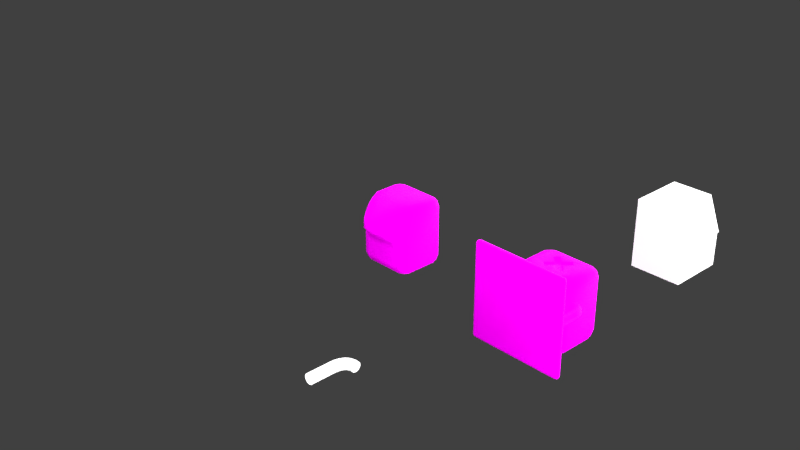 # Source: Baddy.blend  (saved by Blender 3.6.11; exported with 4.5.12 LTS)
import bpy
from mathutils import Matrix  # noqa: F401  (used for matrix-valued properties, if any)

bpy.ops.wm.read_factory_settings(use_empty=True)
scene = bpy.context.scene
scene.name = 'Scene'

# ---- collections
col_collection = bpy.data.collections.new('Collection'); scene.collection.children.link(col_collection)

# ---- images (referenced by path relative to the original .blend; pixels are not part of the script)
import os
ASSET_DIR = os.environ.get("B2B_ASSET_DIR", "")  # directory of the original .blend (textures are referenced by path, not embedded)
HERE = os.path.dirname(os.path.abspath(__file__))  # packed textures are extracted next to this script under _unpacked/

def load_image(name, relpath, width, height, colorspace="sRGB"):
    """Load a texture the original file referenced (path relative to the .blend, or extracted next to this script)."""
    p = next((c for c in (os.path.join(HERE, relpath), os.path.join(ASSET_DIR, relpath)) if relpath and os.path.exists(c)), "")
    if p:
        img = bpy.data.images.load(p, check_existing=True)
        img.name = name
    else:  # same state as the original file: an image datablock whose file is absent (Cycles renders it pink)
        img = bpy.data.images.new(name, width, height)
        img.source = "FILE"
        img.filepath = "//" + (relpath or name)
    img.colorspace_settings.name = colorspace
    return img
img_baddy_eye_png = load_image('Baddy Eye.png', 'Baddy Eye.png', 1024, 1024, 'sRGB')

# ---- materials (node trees are filled in below, after node groups)
mat_material = bpy.data.materials.new('Material')
mat_material.use_backface_culling = True
mat_material.use_transparent_shadow = False

# ---- material node trees
mat_material.use_nodes = True; mat_material.node_tree.nodes.clear()
_N = mat_material.node_tree.nodes; _L = mat_material.node_tree.links
n0 = _N.new('ShaderNodeBsdfPrincipled'); n0.name = 'Principled BSDF'; n0.location = (10, 300)
n0.distribution = 'GGX'
n0.subsurface_method = 'RANDOM_WALK_SKIN'
n0.inputs[1].default_value = 0.1909
n0.inputs[3].default_value = 1.45
n0.inputs[13].default_value = 0.0
n0.inputs[27].default_value = (0.0, 0.0, 0.0, 1.0)
n0.inputs[28].default_value = 1.0
n1 = _N.new('ShaderNodeOutputMaterial'); n1.name = 'Material Output'; n1.location = (300, 300)
n2 = _N.new('ShaderNodeTexImage'); n2.name = 'Image Texture'; n2.location = (-475, 189)
n2.image = img_baddy_eye_png
n2.extension = 'EXTEND'
_L.new(n0.outputs[0], n1.inputs[0])
_L.new(n2.outputs[0], n0.inputs[0])
n1.is_active_output = True

# ---- world
world_world = bpy.data.worlds.new('World'); scene.world = world_world
world_world.use_nodes = True; world_world.node_tree.nodes.clear()
_N = world_world.node_tree.nodes; _L = world_world.node_tree.links
n0 = _N.new('ShaderNodeOutputWorld'); n0.name = 'World Output'; n0.location = (300, 300)
n1 = _N.new('ShaderNodeBackground'); n1.name = 'Background'; n1.location = (10, 300)
n1.inputs[0].default_value = (0.05088, 0.05088, 0.05088, 1.0)
_L.new(n1.outputs[0], n0.inputs[0])
n0.is_active_output = True
world_world.color = (0.05088, 0.05088, 0.05088)
world_world.use_sun_shadow = False
world_world.sun_shadow_jitter_overblur = 0.0

# ---- cameras
cam_camera = bpy.data.cameras.new('Camera')
cam_camera.clip_end = 100.0
cam_camera.ortho_scale = 7.314

# ---- lights
light_light = bpy.data.lights.new('Light', 'SUN')
light_light.transmission_factor = 0.0
light_light.use_shadow = False
light_light.angle = 3.142
light_light.shadow_soft_size = 0.1
light_light.shadow_cascade_max_distance = 1000.0

# ---- meshes
me_baddy = bpy.data.meshes.new('Baddy')
me_baddy.from_pydata([(-0.2125, 0.2125, -0.5), (-0.3125, 0.2125, -0.4), (-0.2125, 0.3125, -0.4), (-0.2832, 0.2125, -0.4707), (-0.2702, 0.2702, -0.4577), (-0.2832, 0.2832, -0.4), (-0.2125, 0.2832, -0.4707), (-0.3125, 0.2125, 0.15), (-0.2125, 0.2125, 0.25), (-0.2125, 0.3125, 0.15), (-0.2832, 0.2125, 0.2207), (-0.2702, 0.2702, 0.2077), (-0.2125, 0.2832, 0.2207), (-0.2832, 0.2832, 0.15), (0.2125, 0.2125, -0.5), (0.2125, 0.3125, -0.4), (0.3125, 0.2125, -0.4), (0.2125, 0.2832, -0.4707), (0.2702, 0.2702, -0.4577), (0.2832, 0.2832, -0.4), (0.2832, 0.2125, -0.4707), (0.2125, 0.2125, 0.25), (0.3125, 0.2125, 0.15), (0.2125, 0.3125, 0.15), (0.2832, 0.2125, 0.2207), (0.2702, 0.2702, 0.2077), (0.2832, 0.2832, 0.15), (0.2125, 0.2832, 0.2207), (-0.09723, -0.2178, 0.1964), (-0.2125, -0.025, 0.25), (-0.3125, -0.05291, 0.15), (-0.2324, -0.2463, 0.08134), (-0.1549, -0.1204, 0.2343), (-0.2502, -0.1334, 0.2004), (-0.2832, -0.03895, 0.2207), (-0.289, -0.1565, 0.1183), (-0.1708, -0.2481, 0.1498), (0.3125, -0.05291, 0.15), (0.2125, -0.025, 0.25), (0.09723, -0.2178, 0.1964), (0.2324, -0.2463, 0.08134), (0.2832, -0.03895, 0.2207), (0.2502, -0.1334, 0.2004), (0.1549, -0.1204, 0.2343), (0.1708, -0.2481, 0.1498), (0.289, -0.1565, 0.1183), (0.2324, -0.2657, 0.01867), (0.03394, -0.3711, -0.05648), (0.2125, -0.2282, -0.225), (0.3125, -0.1396, -0.1412), (0.1419, -0.3411, -0.02584), (0.2396, -0.2374, -0.1083), (0.1232, -0.2638, -0.1342), (0.2832, -0.2029, -0.1831), (0.2734, -0.2067, -0.05865), (0.3125, -0.1372, -0.4), (0.2125, -0.2282, -0.4), (0.2125, -0.1372, -0.5), (0.2832, -0.202, -0.4), (0.2702, -0.1903, -0.4577), (0.2125, -0.202, -0.4707), (0.2832, -0.1372, -0.4707), (-0.2125, -0.1372, -0.5), (-0.2125, -0.2282, -0.4), (-0.3125, -0.1372, -0.4), (-0.2125, -0.202, -0.4707), (-0.2702, -0.1903, -0.4577), (-0.2832, -0.202, -0.4), (-0.2832, -0.1372, -0.4707), (-0.3125, -0.1396, -0.1412), (-0.2125, -0.2282, -0.225), (-0.03394, -0.3711, -0.05648), (-0.2324, -0.2657, 0.01867), (-0.2832, -0.2029, -0.1831), (-0.2396, -0.2374, -0.1083), (-0.1232, -0.2638, -0.1342), (-0.1419, -0.3411, -0.02584), (-0.2734, -0.2067, -0.05865), (-0.1802, -0.3168, 0.04816), (-2.98e-08, -0.4032, -0.03732), (0.1802, -0.3168, 0.04816), (0.0, -0.3632, 0.1346), (-0.09884, -0.3917, -0.001516), (0.0, -0.4367, 0.05038), (0.09884, -0.3917, -0.001516), (0.0961, -0.3641, 0.1024), (-0.0961, -0.3641, 0.1024), (1.49e-08, 0.2125, -0.5), (2.98e-08, 0.2832, -0.4707), (0.0, 0.3125, -0.4), (1.49e-08, 0.2125, 0.25), (0.0, 0.2832, 0.2207), (0.0, 0.3125, 0.15), (-1.863e-09, -0.025, 0.25), (-7.451e-09, -0.1204, 0.2343), (0.0, -0.2178, 0.1964), (0.0, -0.1372, -0.5), (-2.98e-08, -0.202, -0.4707), (-1.49e-08, -0.2282, -0.4), (0.0, -0.3711, -0.05648), (0.0, -0.2638, -0.1342), (-1.49e-08, -0.2282, -0.225)], [], [(1, 64, 69, 30, 7), (89, 92, 23, 15), (40, 80, 46), (93, 90, 8, 29), (95, 28, 81), (49, 55, 16, 22, 37), (99, 47, 79), (78, 31, 72), (98, 101, 70, 63), (0, 3, 4, 6), (1, 5, 4, 3), (2, 6, 4, 5), (7, 10, 11, 13), (8, 12, 11, 10), (9, 13, 11, 12), (14, 17, 18, 20), (15, 19, 18, 17), (16, 20, 18, 19), (21, 24, 25, 27), (22, 26, 25, 24), (23, 27, 25, 26), (28, 32, 33, 36), (29, 34, 33, 32), (30, 35, 33, 34), (31, 36, 33, 35), (37, 41, 42, 45), (38, 43, 42, 41), (39, 44, 42, 43), (40, 45, 42, 44), (46, 50, 51, 54), (47, 52, 51, 50), (48, 53, 51, 52), (49, 54, 51, 53), (55, 58, 59, 61), (56, 60, 59, 58), (57, 61, 59, 60), (62, 65, 66, 68), (63, 67, 66, 65), (64, 68, 66, 67), (69, 73, 74, 77), (70, 75, 74, 73), (71, 76, 74, 75), (72, 77, 74, 76), (78, 82, 83, 86), (79, 84, 83, 82), (80, 85, 83, 84), (81, 86, 83, 85), (87, 0, 6, 88), (88, 6, 2, 89), (1, 7, 13, 5), (5, 13, 9, 2), (90, 21, 27, 91), (91, 27, 23, 92), (22, 16, 19, 26), (26, 19, 15, 23), (21, 38, 41, 24), (24, 41, 37, 22), (93, 29, 32, 94), (94, 32, 28, 95), (29, 8, 10, 34), (34, 10, 7, 30), (40, 46, 54, 45), (45, 54, 49, 37), (48, 56, 58, 53), (53, 58, 55, 49), (96, 57, 60, 97), (97, 60, 56, 98), (69, 64, 67, 73), (73, 67, 63, 70), (99, 71, 75, 100), (100, 75, 70, 101), (16, 55, 61, 20), (20, 61, 57, 14), (64, 1, 3, 68), (68, 3, 0, 62), (71, 79, 82, 76), (76, 82, 78, 72), (46, 80, 84, 50), (50, 84, 79, 47), (39, 81, 85, 44), (44, 85, 80, 40), (31, 78, 86, 36), (36, 86, 81, 28), (30, 69, 77, 35), (35, 77, 72, 31), (87, 96, 62, 0), (14, 57, 96, 87), (52, 100, 101, 48), (47, 99, 100, 52), (65, 97, 98, 63), (62, 96, 97, 65), (43, 94, 95, 39), (38, 93, 94, 43), (12, 91, 92, 9), (8, 90, 91, 12), (17, 88, 89, 15), (14, 87, 88, 17), (56, 48, 101, 98), (38, 21, 90, 93), (2, 9, 92, 89), (71, 99, 79), (39, 95, 81)])
me_baddy.polygons.foreach_set('use_smooth', [True] * 102)
_uv = me_baddy.uv_layers.new(name='UVMap')
_uv.uv.foreach_set('vector', [0.1456, 0.03737, 0.1456, 0.03737, 0.1456, 0.03737, 0.1456, 0.03737, 0.1456, 0.03737, 0.1456, 0.03737, 0.1456, 0.03737, 0.1456, 0.03737, 0.1456, 0.03737, 0.1456, 0.03737, 0.1456, 0.03737, 0.1456, 0.03737, 0.1456, 0.03737, 0.1456, 0.03737, 0.1456, 0.03737, 0.1456, 0.03737, -0.2081, 0.6168, 0.6954, 0.6167, -0.2081, -0.1189, 0.1456, 0.03737, 0.1456, 0.03737, 0.1456, 0.03737, 0.1456, 0.03737, 0.1456, 0.03737, 0.1456, 0.03737, 0.1456, 0.03737, 0.1456, 0.03737, 0.1456, 0.03737, 0.1456, 0.03737, 0.1456, 0.03737, 0.1456, 0.03737, 0.1456, 0.03737, 0.1456, 0.03737, 0.1456, 0.03737, 0.1456, 0.03737, 0.1456, 0.03737, 0.1456, 0.03737, 0.1456, 0.03737, 0.1456, 0.03737, 0.1456, 0.03737, 0.1456, 0.03737, 0.1456, 0.03737, 0.1456, 0.03737, 0.1456, 0.03737, 0.1456, 0.03737, 0.1456, 0.03737, 0.1456, 0.03737, 0.1456, 0.03737, 0.1456, 0.03737, 0.1456, 0.03737, 0.1456, 0.03737, 0.1456, 0.03737, 0.1456, 0.03737, 0.1456, 0.03737, 0.1456, 0.03737, 0.1456, 0.03737, 0.1456, 0.03737, 0.1456, 0.03737, 0.1456, 0.03737, 0.1456, 0.03737, 0.1456, 0.03737, 0.1456, 0.03737, 0.1456, 0.03737, 0.1456, 0.03737, 0.1456, 0.03737, 0.1456, 0.03737, 0.1456, 0.03737, 0.1456, 0.03737, 0.1456, 0.03737, 0.1456, 0.03737, 0.1456, 0.03737, 0.1456, 0.03737, 0.1456, 0.03737, 0.1456, 0.03737, 0.1456, 0.03737, 0.1456, 0.03737, 0.1456, 0.03737, 0.1456, 0.03737, 0.1456, 0.03737, 0.1456, 0.03737, 0.1456, 0.03737, 0.1456, 0.03737, 0.6954, 0.6167, 1.236, 1.102, 2.153, 0.9783, 1.425, 0.391, 0.1456, 0.03737, 0.1456, 0.03737, 0.1456, 0.03737, 0.1456, 0.03737, 0.1456, 0.03737, 0.1456, 0.03737, 0.1456, 0.03737, 0.1456, 0.03737, 0.1456, 0.03737, 0.1456, 0.03737, 0.1456, 0.03737, 0.1456, 0.03737, 0.1456, 0.03737, 0.1456, 0.03737, 0.1456, 0.03737, 0.1456, 0.03737, 0.1456, 0.03737, 0.1456, 0.03737, 0.1456, 0.03737, 0.1456, 0.03737, 0.6954, 0.6167, 1.425, 0.391, 2.153, 0.9783, 1.236, 1.102, 0.1456, 0.03737, 0.1456, 0.03737, 0.1456, 0.03737, 0.1456, 0.03737, 0.1456, 0.03737, 0.1456, 0.03737, 0.1456, 0.03737, 0.1456, 0.03737, 0.1456, 0.03737, 0.1456, 0.03737, 0.1456, 0.03737, 0.1456, 0.03737, 0.1456, 0.03737, 0.1456, 0.03737, 0.1456, 0.03737, 0.1456, 0.03737, 0.1456, 0.03737, 0.1456, 0.03737, 0.1456, 0.03737, 0.1456, 0.03737, 0.1456, 0.03737, 0.1456, 0.03737, 0.1456, 0.03737, 0.1456, 0.03737, 0.1456, 0.03737, 0.1456, 0.03737, 0.1456, 0.03737, 0.1456, 0.03737, 0.1456, 0.03737, 0.1456, 0.03737, 0.1456, 0.03737, 0.1456, 0.03737, 0.1456, 0.03737, 0.1456, 0.03737, 0.1456, 0.03737, 0.1456, 0.03737, 0.1456, 0.03737, 0.1456, 0.03737, 0.1456, 0.03737, 0.1456, 0.03737, 0.1456, 0.03737, 0.1456, 0.03737, 0.1456, 0.03737, 0.1456, 0.03737, 0.1456, 0.03737, 0.1456, 0.03737, 0.1456, 0.03737, 0.1456, 0.03737, 0.1456, 0.03737, 0.1456, 0.03737, 0.1456, 0.03737, 0.1456, 0.03737, 0.1456, 0.03737, 0.1456, 0.03737, 0.1456, 0.03737, 0.1456, 0.03737, 0.1456, 0.03737, 0.1456, 0.03737, 0.1456, 0.03737, 0.1456, 0.03737, 0.1456, 0.03737, 0.1456, 0.03737, 0.1456, 0.03737, 0.1456, 0.03737, 0.1456, 0.03737, 0.1456, 0.03737, 0.1456, 0.03737, 0.1456, 0.03737, 0.1456, 0.03737, 0.1456, 0.03737, 0.1456, 0.03737, 0.1456, 0.03737, 0.1456, 0.03737, 0.1456, 0.03737, 0.1456, 0.03737, 0.1456, 0.03737, 0.1456, 0.03737, 0.1456, 0.03737, 0.1456, 0.03737, 0.1456, 0.03737, 0.1456, 0.03737, 0.1456, 0.03737, 0.1456, 0.03737, 0.1456, 0.03737, 0.1456, 0.03737, 0.1456, 0.03737, 0.1456, 0.03737, 0.1456, 0.03737, 0.1456, 0.03737, 0.1456, 0.03737, 0.1456, 0.03737, 0.1456, 0.03737, 0.1456, 0.03737, 0.1456, 0.03737, 0.1456, 0.03737, 0.1456, 0.03737, 0.1456, 0.03737, 0.1456, 0.03737, 0.1456, 0.03737, 0.1456, 0.03737, 0.1456, 0.03737, 0.1456, 0.03737, 0.1456, 0.03737, 0.1456, 0.03737, 0.1456, 0.03737, 0.1456, 0.03737, 0.1456, 0.03737, 0.1456, 0.03737, 0.1456, 0.03737, 0.1456, 0.03737, 0.1456, 0.03737, 0.1456, 0.03737, 0.1456, 0.03737, 0.1456, 0.03737, 0.1456, 0.03737, 0.1456, 0.03737, 0.1456, 0.03737, 0.1456, 0.03737, 0.1456, 0.03737, 0.1456, 0.03737, -0.2081, 1.103, 1.236, 1.102, 0.6954, 0.6167, -0.2081, 0.6168, 0.1456, 0.03737, 0.1456, 0.03737, 0.1456, 0.03737, 0.1456, 0.03737, 0.1456, 0.03737, 0.1456, 0.03737, 0.1456, 0.03737, 0.1456, 0.03737, 0.1456, 0.03737, 0.1456, 0.03737, 0.1456, 0.03737, 0.1456, 0.03737, 0.1456, 0.03737, 0.1456, 0.03737, 0.1456, 0.03737, 0.1456, 0.03737, 0.1456, 0.03737, 0.1456, 0.03737, 0.1456, 0.03737, 0.1456, 0.03737, 0.1456, 0.03737, 0.1456, 0.03737, 0.1456, 0.03737, 0.1456, 0.03737, 0.1456, 0.03737, 0.1456, 0.03737, 0.1456, 0.03737, 0.1456, 0.03737, 0.1456, 0.03737, 0.1456, 0.03737, 0.1456, 0.03737, 0.1456, 0.03737, 0.1456, 0.03737, 0.1456, 0.03737, 0.1456, 0.03737, 0.1456, 0.03737, 0.1456, 0.03737, 0.1456, 0.03737, 0.1456, 0.03737, 0.1456, 0.03737, 0.1456, 0.03737, 0.1456, 0.03737, 0.1456, 0.03737, 0.1456, 0.03737, 0.1456, 0.03737, 0.1456, 0.03737, 0.1456, 0.03737, 0.1456, 0.03737, 0.1456, 0.03737, 0.1456, 0.03737, 0.1456, 0.03737, 0.1456, 0.03737, 0.1456, 0.03737, 0.1456, 0.03737, 0.1456, 0.03737, 0.1456, 0.03737, 0.1456, 0.03737, 0.1456, 0.03737, 0.1456, 0.03737, 0.1456, 0.03737, 0.1456, 0.03737, 0.1456, 0.03737, 0.1456, 0.03737, 0.1456, 0.03737, 0.1456, 0.03737, 0.1456, 0.03737, 0.1456, 0.03737, 0.1456, 0.03737, 0.1456, 0.03737, 0.1456, 0.03737, 0.1456, 0.03737, 0.1456, 0.03737, 0.1456, 0.03737, 0.1456, 0.03737, 0.1456, 0.03737, 0.1456, 0.03737, 0.1456, 0.03737, 0.1456, 0.03737, 0.1456, 0.03737, 0.1456, 0.03737, 0.6954, 0.6167, -0.2081, -0.1189, 0.7261, -0.1922, 1.425, 0.391, 0.1456, 0.03737, 0.1456, 0.03737, 0.1456, 0.03737, 0.1456, 0.03737, 0.1456, 0.03737, 0.1456, 0.03737, 0.1456, 0.03737, 0.1456, 0.03737, 1.425, 0.391, 0.7261, -0.1922, -0.2081, -0.1189, 0.6954, 0.6167, 0.1456, 0.03737, 0.1456, 0.03737, 0.1456, 0.03737, 0.1456, 0.03737, 0.1456, 0.03737, 0.1456, 0.03737, 0.1456, 0.03737, 0.1456, 0.03737, 0.1456, 0.03737, 0.1456, 0.03737, 0.1456, 0.03737, 0.1456, 0.03737, 0.1456, 0.03737, 0.1456, 0.03737, 0.1456, 0.03737, 0.1456, 0.03737, 0.1456, 0.03737, 0.1456, 0.03737, 0.1456, 0.03737, 0.1456, 0.03737, 0.1456, 0.03737, 0.1456, 0.03737, 0.1456, 0.03737, 0.1456, 0.03737, 0.1456, 0.03737, 0.1456, 0.03737, 0.1456, 0.03737, 0.1456, 0.03737, 0.1456, 0.03737, 0.1456, 0.03737, 0.1456, 0.03737, 0.1456, 0.03737, 1.236, 1.102, -0.2081, 1.103, -0.2081, 0.6168, 0.6954, 0.6167, 0.1456, 0.03737, 0.1456, 0.03737, 0.1456, 0.03737, 0.1456, 0.03737, 0.1456, 0.03737, 0.1456, 0.03737, 0.1456, 0.03737, 0.1456, 0.03737, 0.1456, 0.03737, 0.1456, 0.03737, 0.1456, 0.03737, 0.1456, 0.03737, 0.1456, 0.03737, 0.1456, 0.03737, 0.1456, 0.03737, 0.1456, 0.03737, 0.1456, 0.03737, 0.1456, 0.03737, 0.1456, 0.03737, 0.1456, 0.03737, 0.1456, 0.03737, 0.1456, 0.03737, 0.1456, 0.03737, 0.1456, 0.03737, 0.1456, 0.03737, 0.1456, 0.03737, 0.1456, 0.03737, 0.1456, 0.03737, 0.1456, 0.03737, 0.1456, 0.03737, 0.1456, 0.03737, 0.1456, 0.03737, 0.1456, 0.03737, 0.1456, 0.03737, 0.1456, 0.03737, 0.6954, 0.6167, -0.2081, 0.6168, -0.2081, -0.1189])
me_baddy.materials.append(mat_material)
me_baddy.update()
me_cube_001 = bpy.data.meshes.new('Cube.001')
me_cube_001.from_pydata([(-0.3125, -0.3125, -0.5), (-0.3125, -0.3125, 0.25), (-0.3125, 0.3125, -0.5), (-0.3125, 0.3125, 0.25), (0.125, -0.3125, 0.25), (0.125, 0.3125, 0.25), (0.2499, 0.3125, -0.125), (0.2499, 0.3125, -0.5), (0.2499, -0.3125, -0.5), (0.2499, -0.3125, -0.125), (0.4375, 0.0, 0.05147)], [], [(0, 1, 3, 2), (2, 7, 8, 0), (10, 4, 9), (0, 8, 9, 4, 1), (6, 7, 2, 3, 5), (5, 3, 1, 4), (7, 6, 9, 8), (9, 6, 10), (5, 4, 10), (5, 10, 6)])
_uv = me_cube_001.uv_layers.new(name='UVMap')
_uv.uv.foreach_set('vector', [0.375, 0.0, 0.625, 0.0, 0.625, 0.25, 0.375, 0.25, 0.125, 0.5, 0.375, 0.5, 0.375, 0.75, 0.125, 0.75, 0.5591, 0.625, 0.625, 0.75, 0.5, 0.75, 0.375, 1.0, 0.375, 0.75, 0.5, 0.75, 0.625, 0.75, 0.625, 1.0, 0.5, 0.5, 0.375, 0.5, 0.375, 0.25, 0.625, 0.25, 0.625, 0.5, 0.625, 0.5, 0.875, 0.5, 0.875, 0.75, 0.625, 0.75, 0.375, 0.5, 0.5, 0.5, 0.5, 0.75, 0.375, 0.75, 0.5, 0.75, 0.5, 0.5, 0.5591, 0.625, 0.625, 0.5, 0.625, 0.75, 0.5591, 0.625, 0.625, 0.5, 0.5591, 0.625, 0.5, 0.5])
me_cube_001.update()
me_pushy = bpy.data.meshes.new('Pushy')
me_pushy.from_pydata([(-0.2125, 0.2125, -0.5), (-0.3125, 0.2125, -0.4), (-0.2125, 0.3125, -0.4), (-0.2832, 0.2125, -0.4707), (-0.2702, 0.2702, -0.4577), (-0.2832, 0.2832, -0.4), (-0.2125, 0.2832, -0.4707), (-0.3125, 0.2125, 0.15), (-0.2125, 0.2125, 0.25), (-0.2125, 0.3125, 0.15), (-0.2832, 0.2125, 0.2207), (-0.2702, 0.2702, 0.2077), (-0.2125, 0.2832, 0.2207), (-0.2832, 0.2832, 0.15), (0.2125, 0.2125, -0.5), (0.2125, 0.3125, -0.4), (0.3125, 0.2125, -0.4), (0.2125, 0.2832, -0.4707), (0.2702, 0.2702, -0.4577), (0.2832, 0.2832, -0.4), (0.2832, 0.2125, -0.4707), (0.2125, 0.2125, 0.25), (0.3125, 0.2125, 0.15), (0.2125, 0.3125, 0.15), (0.2832, 0.2125, 0.2207), (0.2702, 0.2702, 0.2077), (0.2832, 0.2832, 0.15), (0.2125, 0.2832, 0.2207), (-0.09723, -0.2178, 0.1964), (-0.2125, -0.025, 0.25), (-0.3125, -0.05291, 0.15), (-0.2324, -0.2463, 0.08134), (-0.1549, -0.1204, 0.2343), (-0.2502, -0.1334, 0.2004), (-0.2832, -0.03895, 0.2207), (-0.289, -0.1565, 0.1183), (-0.1708, -0.2481, 0.1498), (0.3125, -0.05291, 0.15), (0.2125, -0.025, 0.25), (0.09723, -0.2178, 0.1964), (0.2324, -0.2463, 0.08134), (0.2832, -0.03895, 0.2207), (0.2502, -0.1334, 0.2004), (0.1549, -0.1204, 0.2343), (0.1708, -0.2481, 0.1498), (0.289, -0.1565, 0.1183), (0.2324, -0.2657, 0.01867), (0.03394, -0.3711, -0.05648), (0.2125, -0.2282, -0.225), (0.3125, -0.1396, -0.1412), (0.1419, -0.3411, -0.02584), (0.2396, -0.2374, -0.1083), (0.1232, -0.2638, -0.1342), (0.2832, -0.2029, -0.1831), (0.2734, -0.2067, -0.05865), (0.3125, -0.1372, -0.4), (0.2125, -0.2282, -0.4), (0.2125, -0.1372, -0.5), (0.2832, -0.202, -0.4), (0.2702, -0.1903, -0.4577), (0.2125, -0.202, -0.4707), (0.2832, -0.1372, -0.4707), (-0.2125, -0.1372, -0.5), (-0.2125, -0.2282, -0.4), (-0.3125, -0.1372, -0.4), (-0.2125, -0.202, -0.4707), (-0.2702, -0.1903, -0.4577), (-0.2832, -0.202, -0.4), (-0.2832, -0.1372, -0.4707), (-0.3125, -0.1396, -0.1412), (-0.2125, -0.2282, -0.225), (-0.03394, -0.3711, -0.05648), (-0.2324, -0.2657, 0.01867), (-0.2832, -0.2029, -0.1831), (-0.2396, -0.2374, -0.1083), (-0.1232, -0.2638, -0.1342), (-0.1419, -0.3411, -0.02584), (-0.2734, -0.2067, -0.05865), (-0.1802, -0.3168, 0.04816), (-2.98e-08, -0.4032, -0.03732), (0.1802, -0.3168, 0.04816), (0.0, -0.3632, 0.1346), (-0.09884, -0.3917, -0.001516), (0.0, -0.4367, 0.05038), (0.09884, -0.3917, -0.001516), (0.0961, -0.3641, 0.1024), (-0.0961, -0.3641, 0.1024), (1.49e-08, 0.2125, -0.5), (2.98e-08, 0.2832, -0.4707), (0.0, 0.3125, -0.4), (1.49e-08, 0.2125, 0.25), (0.0, 0.2832, 0.2207), (0.0, 0.3125, 0.15), (-1.863e-09, -0.025, 0.25), (-7.451e-09, -0.1204, 0.2343), (0.0, -0.2178, 0.1964), (0.0, -0.1372, -0.5), (-2.98e-08, -0.202, -0.4707), (-1.49e-08, -0.2282, -0.4), (0.0, -0.3711, -0.05648), (0.0, -0.2638, -0.1342), (-1.49e-08, -0.2282, -0.225), (-0.4688, -0.5, -0.4688), (-0.4688, -0.4908, -0.4908), (-0.4868, -0.4868, -0.4868), (-0.4908, -0.4908, -0.4688), (-0.4688, -0.5, 0.4688), (-0.4688, -0.4908, 0.4908), (-0.4868, -0.4868, 0.4868), (-0.4908, -0.4908, 0.4688), (-0.4688, -0.4688, -0.5), (-0.5, -0.4688, -0.4688), (-0.4688, -0.4375, -0.4688), (-0.4908, -0.4688, -0.4908), (-0.4868, -0.4507, -0.4868), (-0.4908, -0.4467, -0.4688), (-0.4688, -0.4467, -0.4908), (-0.4688, -0.4688, 0.5), (-0.4688, -0.4375, 0.4688), (-0.5, -0.4688, 0.4688), (-0.4688, -0.4467, 0.4908), (-0.4868, -0.4507, 0.4868), (-0.4908, -0.4467, 0.4688), (-0.4908, -0.4688, 0.4908), (0.5, -0.4688, -0.4688), (0.4688, -0.5, -0.4688), (0.4868, -0.4868, -0.4868), (0.4908, -0.4908, -0.4688), (0.4688, -0.4908, -0.4908), (0.4688, -0.4688, 0.5), (0.4688, -0.5, 0.4688), (0.4688, -0.4908, 0.4908), (0.4868, -0.4868, 0.4868), (0.4908, -0.4908, 0.4688), (0.4688, -0.4688, -0.5), (0.4688, -0.4375, -0.4688), (0.4688, -0.4467, -0.4908), (0.4868, -0.4507, -0.4868), (0.4908, -0.4467, -0.4688), (0.4908, -0.4688, -0.4908), (0.5, -0.4688, 0.4688), (0.4688, -0.4375, 0.4688), (0.4908, -0.4688, 0.4908), (0.4868, -0.4507, 0.4868), (0.4908, -0.4467, 0.4688), (0.4688, -0.4467, 0.4908), (-0.2856, -0.1328, 0.025), (-0.2856, -0.1145, 0.0433), (-0.2856, -0.08952, 0.05), (-0.2856, -0.06452, 0.0433), (-0.2856, -0.04622, 0.025), (-0.2856, -0.03952, 4.098e-08), (-0.2856, -0.04622, -0.025), (-0.2856, -0.06452, -0.0433), (-0.2856, -0.08952, -0.05), (-0.2856, -0.1145, -0.0433), (-0.2856, -0.1328, -0.025), (-0.2856, -0.1395, -4.843e-08), (-0.3044, -0.1342, 0.025), (-0.3073, -0.1161, 0.0433), (-0.3112, -0.09139, 0.05), (-0.3151, -0.0667, 0.0433), (-0.3179, -0.04862, 0.025), (-0.3189, -0.042, 4.098e-08), (-0.3179, -0.04862, -0.025), (-0.3151, -0.0667, -0.0433), (-0.3112, -0.09139, -0.05), (-0.3073, -0.1161, -0.0433), (-0.3044, -0.1342, -0.025), (-0.3034, -0.1408, -4.936e-08), (-0.3188, -0.1376, 0.025), (-0.3248, -0.1203, 0.0433), (-0.3329, -0.09668, 0.05), (-0.341, -0.07304, 0.0433), (-0.347, -0.05573, 0.025), (-0.3492, -0.0494, 4.005e-08), (-0.347, -0.05573, -0.025), (-0.341, -0.07304, -0.0433), (-0.3329, -0.09668, -0.05), (-0.3248, -0.1203, -0.0433), (-0.3188, -0.1376, -0.025), (-0.3166, -0.144, -4.936e-08), (-0.3296, -0.1425, 0.025), (-0.3387, -0.1266, 0.0433), (-0.3511, -0.1049, 0.05), (-0.3636, -0.08321, 0.0433), (-0.3727, -0.06733, 0.025), (-0.376, -0.06152, 4.005e-08), (-0.3727, -0.06733, -0.025), (-0.3636, -0.08321, -0.0433), (-0.3511, -0.1049, -0.05), (-0.3387, -0.1266, -0.0433), (-0.3296, -0.1425, -0.025), (-0.3263, -0.1483, -4.843e-08), (-0.3379, -0.1484, 0.025), (-0.3498, -0.1345, 0.0433), (-0.3662, -0.1156, 0.05), (-0.3825, -0.09662, 0.0433), (-0.3944, -0.08276, 0.025), (-0.3988, -0.07768, 4.005e-08), (-0.3944, -0.08276, -0.025), (-0.3825, -0.09662, -0.0433), (-0.3662, -0.1156, -0.05), (-0.3498, -0.1345, -0.0433), (-0.3379, -0.1484, -0.025), (-0.3335, -0.1534, -4.75e-08), (-0.3446, -0.1554, 0.025), (-0.3588, -0.1439, 0.0433), (-0.3783, -0.1282, 0.05), (-0.3977, -0.1125, 0.0433), (-0.4119, -0.1009, 0.025), (-0.4172, -0.09673, 4.098e-08), (-0.4119, -0.1009, -0.025), (-0.3977, -0.1125, -0.0433), (-0.3783, -0.1282, -0.05), (-0.3588, -0.1439, -0.0433), (-0.3446, -0.1554, -0.025), (-0.3394, -0.1596, -4.843e-08), (-0.3503, -0.1638, 0.025), (-0.3661, -0.1547, 0.0433), (-0.3878, -0.1423, 0.05), (-0.4095, -0.1298, 0.0433), (-0.4254, -0.1207, 0.025), (-0.4312, -0.1174, 3.958e-08), (-0.4254, -0.1207, -0.025), (-0.4095, -0.1298, -0.0433), (-0.3878, -0.1423, -0.05), (-0.3661, -0.1547, -0.0433), (-0.3503, -0.1638, -0.025), (-0.3445, -0.1672, -4.703e-08), (-0.3549, -0.1736, 0.025), (-0.3719, -0.1667, 0.0433), (-0.395, -0.1573, 0.05), (-0.4182, -0.1479, 0.0433), (-0.4351, -0.141, 0.025), (-0.4414, -0.1385, 3.958e-08), (-0.4351, -0.141, -0.025), (-0.4182, -0.1479, -0.0433), (-0.395, -0.1573, -0.05), (-0.3719, -0.1667, -0.0433), (-0.3549, -0.1736, -0.025), (-0.3487, -0.1761, -4.843e-08), (-0.3586, -0.1846, 0.025), (-0.3762, -0.1796, 0.0433), (-0.4003, -0.1729, 0.05), (-0.4243, -0.1661, 0.0433), (-0.442, -0.1611, 0.025), (-0.4484, -0.1593, 4.005e-08), (-0.442, -0.1611, -0.025), (-0.4243, -0.1661, -0.0433), (-0.4003, -0.1729, -0.05), (-0.3762, -0.1796, -0.0433), (-0.3586, -0.1846, -0.025), (-0.3522, -0.1864, -4.75e-08), (-0.3612, -0.1963, 0.025), (-0.3792, -0.193, 0.0433), (-0.4038, -0.1884, 0.05), (-0.4284, -0.1838, 0.0433), (-0.4464, -0.1805, 0.025), (-0.453, -0.1793, 4.005e-08), (-0.4464, -0.1805, -0.025), (-0.4284, -0.1838, -0.0433), (-0.4038, -0.1884, -0.05), (-0.3792, -0.193, -0.0433), (-0.3612, -0.1963, -0.025), (-0.3547, -0.1975, -4.773e-08), (-0.3629, -0.2082, 0.025), (-0.3811, -0.2062, 0.0433), (-0.406, -0.2034, 0.05), (-0.4308, -0.2007, 0.0433), (-0.449, -0.1987, 0.025), (-0.4557, -0.198, 3.993e-08), (-0.449, -0.1987, -0.025), (-0.4308, -0.2007, -0.0433), (-0.406, -0.2034, -0.05), (-0.3811, -0.2062, -0.0433), (-0.3629, -0.2082, -0.025), (-0.3563, -0.2089, -4.75e-08), (-0.3638, -0.2197, 0.025), (-0.3821, -0.2188, 0.0433), (-0.4071, -0.2175, 0.05), (-0.432, -0.2163, 0.0433), (-0.4503, -0.2154, 0.025), (-0.457, -0.215, 4.011e-08), (-0.4503, -0.2154, -0.025), (-0.432, -0.2163, -0.0433), (-0.4071, -0.2175, -0.05), (-0.3821, -0.2188, -0.0433), (-0.3638, -0.2197, -0.025), (-0.3571, -0.22, -4.767e-08), (-0.364, -0.2306, 0.025), (-0.3823, -0.2304, 0.0433), (-0.4073, -0.2301, 0.05), (-0.4323, -0.2299, 0.0433), (-0.4506, -0.2296, 0.025), (-0.4573, -0.2296, 4.013e-08), (-0.4506, -0.2296, -0.025), (-0.4323, -0.2299, -0.0433), (-0.4073, -0.2301, -0.05), (-0.3823, -0.2304, -0.0433), (-0.364, -0.2306, -0.025), (-0.3574, -0.2307, -4.769e-08), (-0.364, -0.25, 0.025), (-0.3823, -0.25, 0.0433), (-0.4073, -0.25, 0.05), (-0.4323, -0.25, 0.0433), (-0.4506, -0.25, 0.025), (-0.4573, -0.25, 4.013e-08), (-0.4506, -0.25, -0.025), (-0.4323, -0.25, -0.0433), (-0.4073, -0.25, -0.05), (-0.3823, -0.25, -0.0433), (-0.364, -0.25, -0.025), (-0.3573, -0.25, -4.768e-08), (-0.364, -0.4688, 0.025), (-0.3823, -0.4688, 0.0433), (-0.4073, -0.4688, 0.05), (-0.4323, -0.4688, 0.0433), (-0.4506, -0.4688, 0.025), (-0.4573, -0.4688, 4.013e-08), (-0.4506, -0.4688, -0.025), (-0.4323, -0.4688, -0.0433), (-0.4073, -0.4688, -0.05), (-0.3823, -0.4688, -0.0433), (-0.364, -0.4688, -0.025), (-0.3573, -0.4688, -4.768e-08), (0.2856, -0.1328, -0.025), (0.2856, -0.1145, -0.0433), (0.2856, -0.08952, -0.05), (0.2856, -0.06452, -0.0433), (0.2856, -0.04622, -0.025), (0.2856, -0.03952, -6.595e-08), (0.2856, -0.04622, 0.025), (0.2856, -0.06452, 0.0433), (0.2856, -0.08952, 0.05), (0.2856, -0.1145, 0.0433), (0.2856, -0.1328, 0.025), (0.2856, -0.1395, 2.346e-08), (0.3044, -0.1342, -0.025), (0.3073, -0.1161, -0.0433), (0.3112, -0.09139, -0.05), (0.3151, -0.0667, -0.0433), (0.3179, -0.04862, -0.025), (0.3189, -0.042, -6.886e-08), (0.3179, -0.04862, 0.025), (0.3151, -0.0667, 0.0433), (0.3112, -0.09139, 0.05), (0.3073, -0.1161, 0.0433), (0.3044, -0.1342, 0.025), (0.3034, -0.1408, 2.284e-08), (0.3188, -0.1376, -0.025), (0.3248, -0.1203, -0.0433), (0.3329, -0.09668, -0.05), (0.341, -0.07304, -0.0433), (0.347, -0.05573, -0.025), (0.3492, -0.0494, -7.057e-08), (0.347, -0.05573, 0.025), (0.341, -0.07304, 0.0433), (0.3329, -0.09668, 0.05), (0.3248, -0.1203, 0.0433), (0.3188, -0.1376, 0.025), (0.3166, -0.144, 2.168e-08), (0.3296, -0.1425, -0.025), (0.3387, -0.1266, -0.0433), (0.3511, -0.1049, -0.05), (0.3636, -0.08321, -0.0433), (0.3727, -0.06733, -0.025), (0.376, -0.06152, -7.292e-08), (0.3727, -0.06733, 0.025), (0.3636, -0.08321, 0.0433), (0.3511, -0.1049, 0.05), (0.3387, -0.1266, 0.0433), (0.3296, -0.1425, 0.025), (0.3263, -0.1483, 1.99e-08), (0.3379, -0.1484, -0.025), (0.3498, -0.1345, -0.0433), (0.3662, -0.1156, -0.05), (0.3825, -0.09662, -0.0433), (0.3944, -0.08276, -0.025), (0.3988, -0.07768, -7.491e-08), (0.3944, -0.08276, 0.025), (0.3825, -0.09662, 0.0433), (0.3662, -0.1156, 0.05), (0.3498, -0.1345, 0.0433), (0.3379, -0.1484, 0.025), (0.3335, -0.1534, 1.834e-08), (0.3446, -0.1554, -0.025), (0.3588, -0.1439, -0.0433), (0.3783, -0.1282, -0.05), (0.3977, -0.1125, -0.0433), (0.4119, -0.1009, -0.025), (0.4172, -0.09673, -7.745e-08), (0.4119, -0.1009, 0.025), (0.3977, -0.1125, 0.0433), (0.3783, -0.1282, 0.05), (0.3588, -0.1439, 0.0433), (0.3446, -0.1554, 0.025), (0.3394, -0.1596, 1.876e-08), (0.3503, -0.1638, -0.025), (0.3661, -0.1547, -0.0433), (0.3878, -0.1423, -0.05), (0.4095, -0.1298, -0.0433), (0.4254, -0.1207, -0.025), (0.4312, -0.1174, -7.728e-08), (0.4254, -0.1207, 0.025), (0.4095, -0.1298, 0.0433), (0.3878, -0.1423, 0.05), (0.3661, -0.1547, 0.0433), (0.3503, -0.1638, 0.025), (0.3445, -0.1672, 1.692e-08), (0.3549, -0.1736, -0.025), (0.3719, -0.1667, -0.0433), (0.395, -0.1573, -0.05), (0.4182, -0.1479, -0.0433), (0.4351, -0.141, -0.025), (0.4414, -0.1385, -7.817e-08), (0.4351, -0.141, 0.025), (0.4182, -0.1479, 0.0433), (0.395, -0.1573, 0.05), (0.3719, -0.1667, 0.0433), (0.3549, -0.1736, 0.025), (0.3487, -0.1761, 1.794e-08), (0.3586, -0.1846, -0.025), (0.3762, -0.1796, -0.0433), (0.4003, -0.1729, -0.05), (0.4243, -0.1661, -0.0433), (0.442, -0.1611, -0.025), (0.4484, -0.1593, -7.925e-08), (0.442, -0.1611, 0.025), (0.4243, -0.1661, 0.0433), (0.4003, -0.1729, 0.05), (0.3762, -0.1796, 0.0433), (0.3586, -0.1846, 0.025), (0.3522, -0.1864, 1.671e-08), (0.3612, -0.1963, -0.025), (0.3792, -0.193, -0.0433), (0.4038, -0.1884, -0.05), (0.4284, -0.1838, -0.0433), (0.4464, -0.1805, -0.025), (0.453, -0.1793, -7.965e-08), (0.4464, -0.1805, 0.025), (0.4284, -0.1838, 0.0433), (0.4038, -0.1884, 0.05), (0.3792, -0.193, 0.0433), (0.3612, -0.1963, 0.025), (0.3547, -0.1975, 1.672e-08), (0.3629, -0.2082, -0.025), (0.3811, -0.2062, -0.0433), (0.406, -0.2034, -0.05), (0.4308, -0.2007, -0.0433), (0.449, -0.1987, -0.025), (0.4557, -0.198, -7.977e-08), (0.449, -0.1987, 0.025), (0.4308, -0.2007, 0.0433), (0.406, -0.2034, 0.05), (0.3811, -0.2062, 0.0433), (0.3629, -0.2082, 0.025), (0.3563, -0.2089, 1.635e-08), (0.3638, -0.2197, -0.025), (0.3821, -0.2188, -0.0433), (0.4071, -0.2175, -0.05), (0.432, -0.2163, -0.0433), (0.4503, -0.2154, -0.025), (0.457, -0.215, -8.006e-08), (0.4503, -0.2154, 0.025), (0.432, -0.2163, 0.0433), (0.4071, -0.2175, 0.05), (0.3821, -0.2188, 0.0433), (0.3638, -0.2197, 0.025), (0.3571, -0.22, 1.645e-08), (0.364, -0.2306, -0.025), (0.3823, -0.2304, -0.0433), (0.4073, -0.2301, -0.05), (0.4323, -0.2299, -0.0433), (0.4506, -0.2296, -0.025), (0.4573, -0.2296, -8.012e-08), (0.4506, -0.2296, 0.025), (0.4323, -0.2299, 0.0433), (0.4073, -0.2301, 0.05), (0.3823, -0.2304, 0.0433), (0.364, -0.2306, 0.025), (0.3574, -0.2307, 1.645e-08), (0.364, -0.25, -0.025), (0.3823, -0.25, -0.0433), (0.4073, -0.25, -0.05), (0.4323, -0.25, -0.0433), (0.4506, -0.25, -0.025), (0.4573, -0.25, -8.012e-08), (0.4506, -0.25, 0.025), (0.4323, -0.25, 0.0433), (0.4073, -0.25, 0.05), (0.3823, -0.25, 0.0433), (0.364, -0.25, 0.025), (0.3573, -0.25, 1.644e-08), (0.364, -0.4688, -0.025), (0.3823, -0.4688, -0.0433), (0.4073, -0.4688, -0.05), (0.4323, -0.4688, -0.0433), (0.4506, -0.4688, -0.025), (0.4573, -0.4688, -8.012e-08), (0.4506, -0.4688, 0.025), (0.4323, -0.4688, 0.0433), (0.4073, -0.4688, 0.05), (0.3823, -0.4688, 0.0433), (0.364, -0.4688, 0.025), (0.3573, -0.4688, 1.644e-08), (-0.03963, 0.06106, 0.2286), (0.0, 0.02143, 0.2286), (0.03963, 0.06106, 0.2286), (0.0, 0.1007, 0.2286), (0.07071, -0.04928, 0.2286), (0.1103, -0.00965, 0.2286), (0.1103, 0.1318, 0.2286), (0.07071, 0.1714, 0.2286), (-0.07071, 0.1714, 0.2286), (-0.1103, 0.1318, 0.2286), (-0.1103, -0.00965, 0.2286), (-0.07071, -0.04928, 0.2286), (-0.1103, 0.1318, 0.2438), (-0.1191, 0.1318, 0.25), (-0.07071, 0.1714, 0.2438), (-0.07071, 0.1802, 0.25), (0.0, 0.1007, 0.2438), (1.172e-09, 0.1095, 0.25), (1.004e-09, 0.02143, 0.2438), (7.958e-10, 0.01266, 0.25), (-0.03963, 0.06106, 0.2438), (-0.04843, 0.06106, 0.25), (-0.1103, -0.00965, 0.2438), (-0.1191, -0.009636, 0.25), (-0.09524, -0.02474, 0.2438), (-0.1038, -0.025, 0.25), (-0.04618, -0.02474, 0.2438), (-0.03766, -0.025, 0.25), (-0.07071, -0.04928, 0.2397), (-0.07071, -0.05805, 0.2446), (0.09524, -0.02474, 0.2438), (0.1038, -0.025, 0.25), (0.07071, -0.04928, 0.2397), (0.07071, -0.05805, 0.2446), (0.04618, -0.02474, 0.2438), (0.03766, -0.025, 0.25), (0.07071, 0.1802, 0.25), (0.07071, 0.1714, 0.2438), (0.1103, 0.1318, 0.2438), (0.1191, 0.1318, 0.25), (0.03963, 0.06106, 0.2438), (0.04843, 0.06106, 0.25), (0.1103, -0.00965, 0.2438), (0.1191, -0.009636, 0.25)], [], [(1, 64, 69, 30, 7), (89, 92, 23, 15), (40, 80, 46), (95, 28, 81), (49, 55, 16, 22, 37), (99, 47, 79), (78, 31, 72), (98, 101, 70, 63), (0, 3, 4, 6), (1, 5, 4, 3), (2, 6, 4, 5), (7, 10, 11, 13), (8, 12, 11, 10), (9, 13, 11, 12), (14, 17, 18, 20), (15, 19, 18, 17), (16, 20, 18, 19), (21, 24, 25, 27), (22, 26, 25, 24), (23, 27, 25, 26), (28, 32, 33, 36), (29, 34, 33, 32), (30, 35, 33, 34), (31, 36, 33, 35), (37, 41, 42, 45), (38, 43, 42, 41), (39, 44, 42, 43), (40, 45, 42, 44), (46, 50, 51, 54), (47, 52, 51, 50), (48, 53, 51, 52), (49, 54, 51, 53), (55, 58, 59, 61), (56, 60, 59, 58), (57, 61, 59, 60), (62, 65, 66, 68), (63, 67, 66, 65), (64, 68, 66, 67), (69, 73, 74, 77), (70, 75, 74, 73), (71, 76, 74, 75), (72, 77, 74, 76), (78, 82, 83, 86), (79, 84, 83, 82), (80, 85, 83, 84), (81, 86, 83, 85), (87, 0, 6, 88), (88, 6, 2, 89), (1, 7, 13, 5), (5, 13, 9, 2), (90, 21, 27, 91), (91, 27, 23, 92), (22, 16, 19, 26), (26, 19, 15, 23), (21, 38, 41, 24), (24, 41, 37, 22), (94, 32, 28, 95), (29, 8, 10, 34), (34, 10, 7, 30), (40, 46, 54, 45), (45, 54, 49, 37), (48, 56, 58, 53), (53, 58, 55, 49), (96, 57, 60, 97), (97, 60, 56, 98), (69, 64, 67, 73), (73, 67, 63, 70), (99, 71, 75, 100), (100, 75, 70, 101), (16, 55, 61, 20), (20, 61, 57, 14), (64, 1, 3, 68), (68, 3, 0, 62), (71, 79, 82, 76), (76, 82, 78, 72), (46, 80, 84, 50), (50, 84, 79, 47), (39, 81, 85, 44), (44, 85, 80, 40), (31, 78, 86, 36), (36, 86, 81, 28), (30, 69, 77, 35), (35, 77, 72, 31), (87, 96, 62, 0), (14, 57, 96, 87), (52, 100, 101, 48), (47, 99, 100, 52), (65, 97, 98, 63), (62, 96, 97, 65), (43, 94, 95, 39), (12, 91, 92, 9), (8, 90, 91, 12), (17, 88, 89, 15), (14, 87, 88, 17), (56, 48, 101, 98), (2, 9, 92, 89), (71, 99, 79), (39, 95, 81), (125, 130, 106, 102), (112, 118, 141, 135), (110, 103, 104, 113), (102, 105, 104, 103), (111, 113, 104, 105), (106, 107, 108, 109), (117, 123, 108, 107), (119, 109, 108, 123), (110, 113, 114, 116), (111, 115, 114, 113), (112, 116, 114, 115), (117, 120, 121, 123), (118, 122, 121, 120), (119, 123, 121, 122), (134, 139, 126, 128), (124, 127, 126, 139), (125, 128, 126, 127), (129, 131, 132, 142), (130, 133, 132, 131), (140, 142, 132, 133), (134, 136, 137, 139), (135, 138, 137, 136), (124, 139, 137, 138), (129, 142, 143, 145), (140, 144, 143, 142), (141, 145, 143, 144), (102, 106, 109, 105), (105, 109, 119, 111), (118, 112, 115, 122), (122, 115, 111, 119), (134, 110, 116, 136), (136, 116, 112, 135), (117, 129, 145, 120), (120, 145, 141, 118), (140, 124, 138, 144), (144, 138, 135, 141), (130, 125, 127, 133), (133, 127, 124, 140), (110, 134, 128, 103), (103, 128, 125, 102), (129, 117, 107, 131), (131, 107, 106, 130), (146, 158, 169, 157), (147, 159, 158, 146), (148, 160, 159, 147), (149, 161, 160, 148), (150, 162, 161, 149), (151, 163, 162, 150), (152, 164, 163, 151), (153, 165, 164, 152), (154, 166, 165, 153), (155, 167, 166, 154), (156, 168, 167, 155), (157, 169, 168, 156), (158, 170, 181, 169), (159, 171, 170, 158), (160, 172, 171, 159), (161, 173, 172, 160), (162, 174, 173, 161), (163, 175, 174, 162), (164, 176, 175, 163), (165, 177, 176, 164), (166, 178, 177, 165), (167, 179, 178, 166), (168, 180, 179, 167), (169, 181, 180, 168), (170, 182, 193, 181), (171, 183, 182, 170), (172, 184, 183, 171), (173, 185, 184, 172), (174, 186, 185, 173), (175, 187, 186, 174), (176, 188, 187, 175), (177, 189, 188, 176), (178, 190, 189, 177), (179, 191, 190, 178), (180, 192, 191, 179), (181, 193, 192, 180), (182, 194, 205, 193), (183, 195, 194, 182), (184, 196, 195, 183), (185, 197, 196, 184), (186, 198, 197, 185), (187, 199, 198, 186), (188, 200, 199, 187), (189, 201, 200, 188), (190, 202, 201, 189), (191, 203, 202, 190), (192, 204, 203, 191), (193, 205, 204, 192), (194, 206, 217, 205), (195, 207, 206, 194), (196, 208, 207, 195), (197, 209, 208, 196), (198, 210, 209, 197), (199, 211, 210, 198), (200, 212, 211, 199), (201, 213, 212, 200), (202, 214, 213, 201), (203, 215, 214, 202), (204, 216, 215, 203), (205, 217, 216, 204), (206, 218, 229, 217), (207, 219, 218, 206), (208, 220, 219, 207), (209, 221, 220, 208), (210, 222, 221, 209), (211, 223, 222, 210), (212, 224, 223, 211), (213, 225, 224, 212), (214, 226, 225, 213), (215, 227, 226, 214), (216, 228, 227, 215), (217, 229, 228, 216), (218, 230, 241, 229), (219, 231, 230, 218), (220, 232, 231, 219), (221, 233, 232, 220), (222, 234, 233, 221), (223, 235, 234, 222), (224, 236, 235, 223), (225, 237, 236, 224), (226, 238, 237, 225), (227, 239, 238, 226), (228, 240, 239, 227), (229, 241, 240, 228), (230, 242, 253, 241), (231, 243, 242, 230), (232, 244, 243, 231), (233, 245, 244, 232), (234, 246, 245, 233), (235, 247, 246, 234), (236, 248, 247, 235), (237, 249, 248, 236), (238, 250, 249, 237), (239, 251, 250, 238), (240, 252, 251, 239), (241, 253, 252, 240), (242, 254, 265, 253), (243, 255, 254, 242), (244, 256, 255, 243), (245, 257, 256, 244), (246, 258, 257, 245), (247, 259, 258, 246), (248, 260, 259, 247), (249, 261, 260, 248), (250, 262, 261, 249), (251, 263, 262, 250), (252, 264, 263, 251), (253, 265, 264, 252), (254, 266, 277, 265), (255, 267, 266, 254), (256, 268, 267, 255), (257, 269, 268, 256), (258, 270, 269, 257), (259, 271, 270, 258), (260, 272, 271, 259), (261, 273, 272, 260), (262, 274, 273, 261), (263, 275, 274, 262), (264, 276, 275, 263), (265, 277, 276, 264), (266, 278, 289, 277), (267, 279, 278, 266), (268, 280, 279, 267), (269, 281, 280, 268), (270, 282, 281, 269), (271, 283, 282, 270), (272, 284, 283, 271), (273, 285, 284, 272), (274, 286, 285, 273), (275, 287, 286, 274), (276, 288, 287, 275), (277, 289, 288, 276), (278, 290, 301, 289), (279, 291, 290, 278), (280, 292, 291, 279), (281, 293, 292, 280), (282, 294, 293, 281), (283, 295, 294, 282), (284, 296, 295, 283), (285, 297, 296, 284), (286, 298, 297, 285), (287, 299, 298, 286), (288, 300, 299, 287), (289, 301, 300, 288), (290, 302, 313, 301), (291, 303, 302, 290), (292, 304, 303, 291), (293, 305, 304, 292), (294, 306, 305, 293), (295, 307, 306, 294), (296, 308, 307, 295), (297, 309, 308, 296), (298, 310, 309, 297), (299, 311, 310, 298), (300, 312, 311, 299), (301, 313, 312, 300), (318, 317, 305, 306), (324, 323, 311, 312), (322, 321, 309, 310), (315, 314, 302, 303), (316, 315, 303, 304), (321, 320, 308, 309), (319, 318, 306, 307), (317, 316, 304, 305), (323, 322, 310, 311), (320, 319, 307, 308), (325, 324, 312, 313), (314, 325, 313, 302), (326, 338, 349, 337), (327, 339, 338, 326), (328, 340, 339, 327), (329, 341, 340, 328), (330, 342, 341, 329), (331, 343, 342, 330), (332, 344, 343, 331), (333, 345, 344, 332), (334, 346, 345, 333), (335, 347, 346, 334), (336, 348, 347, 335), (337, 349, 348, 336), (338, 350, 361, 349), (339, 351, 350, 338), (340, 352, 351, 339), (341, 353, 352, 340), (342, 354, 353, 341), (343, 355, 354, 342), (344, 356, 355, 343), (345, 357, 356, 344), (346, 358, 357, 345), (347, 359, 358, 346), (348, 360, 359, 347), (349, 361, 360, 348), (350, 362, 373, 361), (351, 363, 362, 350), (352, 364, 363, 351), (353, 365, 364, 352), (354, 366, 365, 353), (355, 367, 366, 354), (356, 368, 367, 355), (357, 369, 368, 356), (358, 370, 369, 357), (359, 371, 370, 358), (360, 372, 371, 359), (361, 373, 372, 360), (362, 374, 385, 373), (363, 375, 374, 362), (364, 376, 375, 363), (365, 377, 376, 364), (366, 378, 377, 365), (367, 379, 378, 366), (368, 380, 379, 367), (369, 381, 380, 368), (370, 382, 381, 369), (371, 383, 382, 370), (372, 384, 383, 371), (373, 385, 384, 372), (374, 386, 397, 385), (375, 387, 386, 374), (376, 388, 387, 375), (377, 389, 388, 376), (378, 390, 389, 377), (379, 391, 390, 378), (380, 392, 391, 379), (381, 393, 392, 380), (382, 394, 393, 381), (383, 395, 394, 382), (384, 396, 395, 383), (385, 397, 396, 384), (386, 398, 409, 397), (387, 399, 398, 386), (388, 400, 399, 387), (389, 401, 400, 388), (390, 402, 401, 389), (391, 403, 402, 390), (392, 404, 403, 391), (393, 405, 404, 392), (394, 406, 405, 393), (395, 407, 406, 394), (396, 408, 407, 395), (397, 409, 408, 396), (398, 410, 421, 409), (399, 411, 410, 398), (400, 412, 411, 399), (401, 413, 412, 400), (402, 414, 413, 401), (403, 415, 414, 402), (404, 416, 415, 403), (405, 417, 416, 404), (406, 418, 417, 405), (407, 419, 418, 406), (408, 420, 419, 407), (409, 421, 420, 408), (410, 422, 433, 421), (411, 423, 422, 410), (412, 424, 423, 411), (413, 425, 424, 412), (414, 426, 425, 413), (415, 427, 426, 414), (416, 428, 427, 415), (417, 429, 428, 416), (418, 430, 429, 417), (419, 431, 430, 418), (420, 432, 431, 419), (421, 433, 432, 420), (422, 434, 445, 433), (423, 435, 434, 422), (424, 436, 435, 423), (425, 437, 436, 424), (426, 438, 437, 425), (427, 439, 438, 426), (428, 440, 439, 427), (429, 441, 440, 428), (430, 442, 441, 429), (431, 443, 442, 430), (432, 444, 443, 431), (433, 445, 444, 432), (434, 446, 457, 445), (435, 447, 446, 434), (436, 448, 447, 435), (437, 449, 448, 436), (438, 450, 449, 437), (439, 451, 450, 438), (440, 452, 451, 439), (441, 453, 452, 440), (442, 454, 453, 441), (443, 455, 454, 442), (444, 456, 455, 443), (445, 457, 456, 444), (446, 458, 469, 457), (447, 459, 458, 446), (448, 460, 459, 447), (449, 461, 460, 448), (450, 462, 461, 449), (451, 463, 462, 450), (452, 464, 463, 451), (453, 465, 464, 452), (454, 466, 465, 453), (455, 467, 466, 454), (456, 468, 467, 455), (457, 469, 468, 456), (458, 470, 481, 469), (459, 471, 470, 458), (460, 472, 471, 459), (461, 473, 472, 460), (462, 474, 473, 461), (463, 475, 474, 462), (464, 476, 475, 463), (465, 477, 476, 464), (466, 478, 477, 465), (467, 479, 478, 466), (468, 480, 479, 467), (469, 481, 480, 468), (470, 482, 493, 481), (471, 483, 482, 470), (472, 484, 483, 471), (473, 485, 484, 472), (474, 486, 485, 473), (475, 487, 486, 474), (476, 488, 487, 475), (477, 489, 488, 476), (478, 490, 489, 477), (479, 491, 490, 478), (480, 492, 491, 479), (481, 493, 492, 480), (498, 497, 485, 486), (504, 503, 491, 492), (502, 501, 489, 490), (495, 494, 482, 483), (496, 495, 483, 484), (501, 500, 488, 489), (499, 498, 486, 487), (497, 496, 484, 485), (503, 502, 490, 491), (500, 499, 487, 488), (505, 504, 492, 493), (494, 505, 493, 482), (507, 517, 534, 532, 524), (518, 515, 514, 520), (531, 29, 32, 535), (511, 510, 538, 536, 548), (538, 510, 507, 524, 540), (525, 93, 541), (507, 508, 509, 506), (508, 507, 510, 511), (509, 508, 512, 513), (506, 509, 514, 515), (507, 506, 516, 517), (543, 513, 512, 544), (545, 549, 38, 21), (517, 516, 528, 530, 534), (522, 509, 513, 543), (546, 508, 511, 548), (93, 525, 533), (29, 529, 519, 8), (520, 514, 509, 522), (512, 508, 546, 544), (528, 516, 506, 526), (530, 528, 529, 531), (528, 526, 527, 529), (526, 518, 519, 527), (518, 520, 521, 519), (520, 522, 523, 521), (532, 534, 535, 533), (534, 530, 531, 535), (536, 538, 539, 537), (538, 540, 541, 539), (540, 524, 525, 541), (543, 544, 545, 542), (544, 546, 547, 545), (546, 548, 549, 547), (548, 536, 537, 549), (524, 532, 533, 525), (522, 543, 542, 523), (506, 515, 518, 526), (43, 38, 537, 539), (94, 43, 539), (535, 94, 93, 533), (29, 531, 529), (529, 527, 519), (521, 90, 8), (519, 521, 8), (549, 537, 38), (545, 547, 549), (21, 90, 542), (21, 542, 545), (32, 94, 535), (541, 93, 94, 539), (523, 542, 90, 521)])
me_pushy.polygons.foreach_set('use_smooth', [True] * 528)
_uv = me_pushy.uv_layers.new(name='UVMap')
_uv.uv.foreach_set('vector', [0.1456, 0.03737, 0.1456, 0.03737, 0.1456, 0.03737, 0.1456, 0.03737, 0.1456, 0.03737, 0.1456, 0.03737, 0.1456, 0.03737, 0.1456, 0.03737, 0.1456, 0.03737, 0.1456, 0.03737, 0.1456, 0.03737, 0.1456, 0.03737, -0.2081, 0.6168, 0.6954, 0.6167, -0.2081, -0.1189, 0.1456, 0.03737, 0.1456, 0.03737, 0.1456, 0.03737, 0.1456, 0.03737, 0.1456, 0.03737, 0.1456, 0.03737, 0.1456, 0.03737, 0.1456, 0.03737, 0.1456, 0.03737, 0.1456, 0.03737, 0.1456, 0.03737, 0.1456, 0.03737, 0.1456, 0.03737, 0.1456, 0.03737, 0.1456, 0.03737, 0.1456, 0.03737, 0.1456, 0.03737, 0.1456, 0.03737, 0.1456, 0.03737, 0.1456, 0.03737, 0.1456, 0.03737, 0.1456, 0.03737, 0.1456, 0.03737, 0.1456, 0.03737, 0.1456, 0.03737, 0.1456, 0.03737, 0.1456, 0.03737, 0.1456, 0.03737, 0.1456, 0.03737, 0.1456, 0.03737, 0.1456, 0.03737, 0.1456, 0.03737, 0.1456, 0.03737, 0.1456, 0.03737, 0.1456, 0.03737, 0.1456, 0.03737, 0.1456, 0.03737, 0.1456, 0.03737, 0.1456, 0.03737, 0.1456, 0.03737, 0.1456, 0.03737, 0.1456, 0.03737, 0.1456, 0.03737, 0.1456, 0.03737, 0.1456, 0.03737, 0.1456, 0.03737, 0.1456, 0.03737, 0.1456, 0.03737, 0.1456, 0.03737, 0.1456, 0.03737, 0.1456, 0.03737, 0.1456, 0.03737, 0.1456, 0.03737, 0.1456, 0.03737, 0.1456, 0.03737, 0.1456, 0.03737, 0.1456, 0.03737, 0.1456, 0.03737, 0.1456, 0.03737, 0.1456, 0.03737, 0.1456, 0.03737, 0.1456, 0.03737, 0.1456, 0.03737, 0.6954, 0.6167, 1.236, 1.102, 2.153, 0.9783, 1.425, 0.391, 0.1456, 0.03737, 0.1456, 0.03737, 0.1456, 0.03737, 0.1456, 0.03737, 0.1456, 0.03737, 0.1456, 0.03737, 0.1456, 0.03737, 0.1456, 0.03737, 0.1456, 0.03737, 0.1456, 0.03737, 0.1456, 0.03737, 0.1456, 0.03737, 0.1456, 0.03737, 0.1456, 0.03737, 0.1456, 0.03737, 0.1456, 0.03737, 0.1456, 0.03737, 0.1456, 0.03737, 0.1456, 0.03737, 0.1456, 0.03737, 0.6954, 0.6167, 1.425, 0.391, 2.153, 0.9783, 1.236, 1.102, 0.1456, 0.03737, 0.1456, 0.03737, 0.1456, 0.03737, 0.1456, 0.03737, 0.1456, 0.03737, 0.1456, 0.03737, 0.1456, 0.03737, 0.1456, 0.03737, 0.1456, 0.03737, 0.1456, 0.03737, 0.1456, 0.03737, 0.1456, 0.03737, 0.1456, 0.03737, 0.1456, 0.03737, 0.1456, 0.03737, 0.1456, 0.03737, 0.1456, 0.03737, 0.1456, 0.03737, 0.1456, 0.03737, 0.1456, 0.03737, 0.1456, 0.03737, 0.1456, 0.03737, 0.1456, 0.03737, 0.1456, 0.03737, 0.1456, 0.03737, 0.1456, 0.03737, 0.1456, 0.03737, 0.1456, 0.03737, 0.1456, 0.03737, 0.1456, 0.03737, 0.1456, 0.03737, 0.1456, 0.03737, 0.1456, 0.03737, 0.1456, 0.03737, 0.1456, 0.03737, 0.1456, 0.03737, 0.1456, 0.03737, 0.1456, 0.03737, 0.1456, 0.03737, 0.1456, 0.03737, 0.1456, 0.03737, 0.1456, 0.03737, 0.1456, 0.03737, 0.1456, 0.03737, 0.1456, 0.03737, 0.1456, 0.03737, 0.1456, 0.03737, 0.1456, 0.03737, 0.1456, 0.03737, 0.1456, 0.03737, 0.1456, 0.03737, 0.1456, 0.03737, 0.1456, 0.03737, 0.1456, 0.03737, 0.1456, 0.03737, 0.1456, 0.03737, 0.1456, 0.03737, 0.1456, 0.03737, 0.1456, 0.03737, 0.1456, 0.03737, 0.1456, 0.03737, 0.1456, 0.03737, 0.1456, 0.03737, 0.1456, 0.03737, 0.1456, 0.03737, 0.1456, 0.03737, 0.1456, 0.03737, 0.1456, 0.03737, 0.1456, 0.03737, 0.1456, 0.03737, 0.1456, 0.03737, 0.1456, 0.03737, 0.1456, 0.03737, 0.1456, 0.03737, 0.1456, 0.03737, 0.1456, 0.03737, 0.1456, 0.03737, 0.1456, 0.03737, 0.1456, 0.03737, 0.1456, 0.03737, 0.1456, 0.03737, 0.1456, 0.03737, 0.1456, 0.03737, 0.1456, 0.03737, 0.1456, 0.03737, 0.1456, 0.03737, 0.1456, 0.03737, 0.1456, 0.03737, 0.1456, 0.03737, 0.1456, 0.03737, 0.1456, 0.03737, 0.1456, 0.03737, 0.1456, 0.03737, 0.1456, 0.03737, 0.1456, 0.03737, 0.1456, 0.03737, 0.1456, 0.03737, 0.1456, 0.03737, 0.1456, 0.03737, 0.1456, 0.03737, 0.1456, 0.03737, 0.1456, 0.03737, 0.1456, 0.03737, 0.1456, 0.03737, 0.1456, 0.03737, 0.1456, 0.03737, 0.1456, 0.03737, 0.1456, 0.03737, 0.1456, 0.03737, 0.1456, 0.03737, 0.1456, 0.03737, 0.1456, 0.03737, 0.1456, 0.03737, 0.1456, 0.03737, 0.1456, 0.03737, 0.1456, 0.03737, -0.2081, 1.103, 1.236, 1.102, 0.6954, 0.6167, -0.2081, 0.6168, 0.1456, 0.03737, 0.1456, 0.03737, 0.1456, 0.03737, 0.1456, 0.03737, 0.1456, 0.03737, 0.1456, 0.03737, 0.1456, 0.03737, 0.1456, 0.03737, 0.1456, 0.03737, 0.1456, 0.03737, 0.1456, 0.03737, 0.1456, 0.03737, 0.1456, 0.03737, 0.1456, 0.03737, 0.1456, 0.03737, 0.1456, 0.03737, 0.1456, 0.03737, 0.1456, 0.03737, 0.1456, 0.03737, 0.1456, 0.03737, 0.1456, 0.03737, 0.1456, 0.03737, 0.1456, 0.03737, 0.1456, 0.03737, 0.1456, 0.03737, 0.1456, 0.03737, 0.1456, 0.03737, 0.1456, 0.03737, 0.1456, 0.03737, 0.1456, 0.03737, 0.1456, 0.03737, 0.1456, 0.03737, 0.1456, 0.03737, 0.1456, 0.03737, 0.1456, 0.03737, 0.1456, 0.03737, 0.1456, 0.03737, 0.1456, 0.03737, 0.1456, 0.03737, 0.1456, 0.03737, 0.1456, 0.03737, 0.1456, 0.03737, 0.1456, 0.03737, 0.1456, 0.03737, 0.1456, 0.03737, 0.1456, 0.03737, 0.1456, 0.03737, 0.1456, 0.03737, 0.1456, 0.03737, 0.1456, 0.03737, 0.1456, 0.03737, 0.1456, 0.03737, 0.1456, 0.03737, 0.1456, 0.03737, 0.1456, 0.03737, 0.1456, 0.03737, 0.1456, 0.03737, 0.1456, 0.03737, 0.1456, 0.03737, 0.1456, 0.03737, 0.1456, 0.03737, 0.1456, 0.03737, 0.1456, 0.03737, 0.1456, 0.03737, 0.1456, 0.03737, 0.1456, 0.03737, 0.1456, 0.03737, 0.1456, 0.03737, 0.1456, 0.03737, 0.1456, 0.03737, 0.1456, 0.03737, 0.1456, 0.03737, 0.1456, 0.03737, 0.1456, 0.03737, 0.1456, 0.03737, 0.1456, 0.03737, 0.1456, 0.03737, 0.1456, 0.03737, 0.1456, 0.03737, 0.1456, 0.03737, 0.6954, 0.6167, -0.2081, -0.1189, 0.7261, -0.1922, 1.425, 0.391, 0.1456, 0.03737, 0.1456, 0.03737, 0.1456, 0.03737, 0.1456, 0.03737, 0.1456, 0.03737, 0.1456, 0.03737, 0.1456, 0.03737, 0.1456, 0.03737, 1.425, 0.391, 0.7261, -0.1922, -0.2081, -0.1189, 0.6954, 0.6167, 0.1456, 0.03737, 0.1456, 0.03737, 0.1456, 0.03737, 0.1456, 0.03737, 0.1456, 0.03737, 0.1456, 0.03737, 0.1456, 0.03737, 0.1456, 0.03737, 0.1456, 0.03737, 0.1456, 0.03737, 0.1456, 0.03737, 0.1456, 0.03737, 0.1456, 0.03737, 0.1456, 0.03737, 0.1456, 0.03737, 0.1456, 0.03737, 0.1456, 0.03737, 0.1456, 0.03737, 0.1456, 0.03737, 0.1456, 0.03737, 0.1456, 0.03737, 0.1456, 0.03737, 0.1456, 0.03737, 0.1456, 0.03737, 0.1456, 0.03737, 0.1456, 0.03737, 0.1456, 0.03737, 0.1456, 0.03737, 0.1456, 0.03737, 0.1456, 0.03737, 0.1456, 0.03737, 0.1456, 0.03737, 1.236, 1.102, -0.2081, 1.103, -0.2081, 0.6168, 0.6954, 0.6167, 0.1456, 0.03737, 0.1456, 0.03737, 0.1456, 0.03737, 0.1456, 0.03737, 0.1456, 0.03737, 0.1456, 0.03737, 0.1456, 0.03737, 0.1456, 0.03737, 0.1456, 0.03737, 0.1456, 0.03737, 0.1456, 0.03737, 0.1456, 0.03737, 0.1456, 0.03737, 0.1456, 0.03737, 0.1456, 0.03737, 0.1456, 0.03737, 0.1456, 0.03737, 0.1456, 0.03737, 0.1456, 0.03737, 0.1456, 0.03737, 0.1456, 0.03737, 0.1456, 0.03737, 0.1456, 0.03737, 0.1456, 0.03737, 0.1456, 0.03737, 0.1456, 0.03737, 0.1456, 0.03737, 0.6954, 0.6167, -0.2081, 0.6168, -0.2081, -0.1189, -0.07582, 1.032, -0.07582, 1.032, -0.07582, 1.032, -0.07582, 1.032, -0.07582, 1.032, -0.07582, 1.032, -0.07582, 1.032, -0.07582, 1.032, -0.07582, 1.032, -0.07582, 1.032, -0.07582, 1.032, -0.07582, 1.032, -0.07582, 1.032, -0.07582, 1.032, -0.07582, 1.032, -0.07582, 1.032, -0.07582, 1.032, -0.07582, 1.032, -0.07582, 1.032, -0.07582, 1.032, -0.07582, 1.032, -0.07582, 1.032, -0.07582, 1.032, -0.07582, 1.032, -0.07582, 1.032, -0.07582, 1.032, -0.07582, 1.032, -0.07582, 1.032, -0.07582, 1.032, -0.07582, 1.032, -0.07582, 1.032, -0.07582, 1.032, -0.07582, 1.032, -0.07582, 1.032, -0.07582, 1.032, -0.07582, 1.032, -0.07582, 1.032, -0.07582, 1.032, -0.07582, 1.032, -0.07582, 1.032, -0.07582, 1.032, -0.07582, 1.032, -0.07582, 1.032, -0.07582, 1.032, -0.07582, 1.032, -0.07582, 1.032, -0.07582, 1.032, -0.07582, 1.032, -0.07582, 1.032, -0.07582, 1.032, -0.07582, 1.032, -0.07582, 1.032, -0.07582, 1.032, -0.07582, 1.032, -0.07582, 1.032, -0.07582, 1.032, -0.07582, 1.032, -0.07582, 1.032, -0.07582, 1.032, -0.07582, 1.032, -0.07582, 1.032, -0.07582, 1.032, -0.07582, 1.032, -0.07582, 1.032, -0.07582, 1.032, -0.07582, 1.032, -0.07582, 1.032, -0.07582, 1.032, -0.07582, 1.032, -0.07582, 1.032, -0.07582, 1.032, -0.07582, 1.032, -0.07582, 1.032, -0.07582, 1.032, -0.07582, 1.032, -0.07582, 1.032, -0.07582, 1.032, -0.07582, 1.032, -0.07582, 1.032, -0.07582, 1.032, -0.07582, 1.032, -0.07582, 1.032, -0.07582, 1.032, -0.07582, 1.032, -0.07582, 1.032, -0.07582, 1.032, -0.07582, 1.032, -0.07582, 1.032, -0.07582, 1.032, -0.07582, 1.032, -0.07582, 1.032, -0.07582, 1.032, -0.07582, 1.032, -0.07582, 1.032, -0.07582, 1.032, -0.07582, 1.032, -0.07582, 1.032, -0.07582, 1.032, -0.07582, 1.032, -0.07582, 1.032, -0.07582, 1.032, -0.07582, 1.032, -0.07582, 1.032, -0.07582, 1.032, -0.07582, 1.032, -0.07582, 1.032, -0.07582, 1.032, -0.07582, 1.032, -0.07582, 1.032, -0.07582, 1.032, -0.07582, 1.032, -0.07582, 1.032, -0.07582, 1.032, -0.07582, 1.032, -0.07582, 1.032, -0.07582, 1.032, -0.07582, 1.032, -0.07582, 1.032, -0.07582, 1.032, -0.07582, 1.032, -0.07582, 1.032, -0.07582, 1.032, -0.07582, 1.032, -0.07582, 1.032, -0.07582, 1.032, -0.07582, 1.032, -0.07582, 1.032, -0.07582, 1.032, -0.07582, 1.032, -0.07582, 1.032, -0.07582, 1.032, -0.07582, 1.032, -0.07582, 1.032, -0.07582, 1.032, -0.07582, 1.032, -0.07582, 1.032, -0.07582, 1.032, -0.07582, 1.032, -0.07582, 1.032, -0.07582, 1.032, -0.07582, 1.032, -0.07582, 1.032, -0.07582, 1.032, -0.07582, 1.032, -0.07582, 1.032, -0.07582, 1.032, -0.07582, 1.032, -0.07582, 1.032, -0.07582, 1.032, -0.07582, 1.032, -0.07582, 1.032, -0.07582, 1.032, -0.07582, 1.032, -0.07582, 1.032, -0.07582, 1.032, -0.07582, 1.032, -0.07582, 1.032, -0.07582, 1.032, -0.07582, 1.032, -0.07582, 1.032, -0.07582, 1.032, -0.07582, 1.032, -0.07582, 1.032, -0.07582, 1.032, -0.07582, 1.032, -0.07582, 1.032, -0.07582, 1.032, -0.07582, 1.032, -0.1349, 1.061, -0.1349, 1.061, -0.1349, 1.061, -0.1349, 1.061, -0.1349, 1.061, -0.1349, 1.061, -0.1349, 1.061, -0.1349, 1.061, -0.1349, 1.061, -0.1349, 1.061, -0.1349, 1.061, -0.1349, 1.061, -0.1349, 1.061, -0.1349, 1.061, -0.1349, 1.061, -0.1349, 1.061, -0.1349, 1.061, -0.1349, 1.061, -0.1349, 1.061, -0.1349, 1.061, -0.1349, 1.061, -0.1349, 1.061, -0.1349, 1.061, -0.1349, 1.061, -0.1349, 1.061, -0.1349, 1.061, -0.1349, 1.061, -0.1349, 1.061, -0.1349, 1.061, -0.1349, 1.061, -0.1349, 1.061, -0.1349, 1.061, -0.1349, 1.061, -0.1349, 1.061, -0.1349, 1.061, -0.1349, 1.061, -0.1349, 1.061, -0.1349, 1.061, -0.1349, 1.061, -0.1349, 1.061, -0.1349, 1.061, -0.1349, 1.061, -0.1349, 1.061, -0.1349, 1.061, -0.1349, 1.061, -0.1349, 1.061, -0.1349, 1.061, -0.1349, 1.061, -0.1349, 1.061, -0.1349, 1.061, -0.1349, 1.061, -0.1349, 1.061, -0.1349, 1.061, -0.1349, 1.061, -0.1349, 1.061, -0.1349, 1.061, -0.1349, 1.061, -0.1349, 1.061, -0.1349, 1.061, -0.1349, 1.061, -0.1349, 1.061, -0.1349, 1.061, -0.1349, 1.061, -0.1349, 1.061, -0.1349, 1.061, -0.1349, 1.061, -0.1349, 1.061, -0.1349, 1.061, -0.1349, 1.061, -0.1349, 1.061, -0.1349, 1.061, -0.1349, 1.061, -0.1349, 1.061, -0.1349, 1.061, -0.1349, 1.061, -0.1349, 1.061, -0.1349, 1.061, -0.1349, 1.061, -0.1349, 1.061, -0.1349, 1.061, -0.1349, 1.061, -0.1349, 1.061, -0.1349, 1.061, -0.1349, 1.061, -0.1349, 1.061, -0.1349, 1.061, -0.1349, 1.061, -0.1349, 1.061, -0.1349, 1.061, -0.1349, 1.061, -0.1349, 1.061, -0.1349, 1.061, -0.1349, 1.061, -0.1349, 1.061, -0.1349, 1.061, -0.1349, 1.061, -0.1349, 1.061, -0.1349, 1.061, -0.1349, 1.061, -0.1349, 1.061, -0.1349, 1.061, -0.1349, 1.061, -0.1349, 1.061, -0.1349, 1.061, -0.1349, 1.061, -0.1349, 1.061, -0.1349, 1.061, -0.1349, 1.061, -0.1349, 1.061, -0.1349, 1.061, -0.1349, 1.061, -0.1349, 1.061, -0.1349, 1.061, -0.1349, 1.061, -0.1349, 1.061, -0.1349, 1.061, -0.1349, 1.061, -0.1349, 1.061, -0.1349, 1.061, -0.1349, 1.061, -0.1349, 1.061, -0.1349, 1.061, -0.1349, 1.061, -0.1349, 1.061, -0.1349, 1.061, -0.1349, 1.061, -0.1349, 1.061, -0.1349, 1.061, -0.1349, 1.061, -0.1349, 1.061, -0.1349, 1.061, -0.1349, 1.061, -0.1349, 1.061, -0.1349, 1.061, -0.1349, 1.061, -0.1349, 1.061, -0.1349, 1.061, -0.1349, 1.061, -0.1349, 1.061, -0.1349, 1.061, -0.1349, 1.061, -0.1349, 1.061, -0.1349, 1.061, -0.1349, 1.061, -0.1349, 1.061, -0.1349, 1.061, -0.1349, 1.061, -0.1349, 1.061, -0.1349, 1.061, -0.1349, 1.061, -0.1349, 1.061, -0.1349, 1.061, -0.1349, 1.061, -0.1349, 1.061, -0.1349, 1.061, -0.1349, 1.061, -0.1349, 1.061, -0.1349, 1.061, -0.1349, 1.061, -0.1349, 1.061, -0.1349, 1.061, -0.1349, 1.061, -0.1349, 1.061, -0.1349, 1.061, -0.1349, 1.061, -0.1349, 1.061, -0.1349, 1.061, -0.1349, 1.061, -0.1349, 1.061, -0.1349, 1.061, -0.1349, 1.061, -0.1349, 1.061, -0.1349, 1.061, -0.1349, 1.061, -0.1349, 1.061, -0.1349, 1.061, -0.1349, 1.061, -0.1349, 1.061, -0.1349, 1.061, -0.1349, 1.061, -0.1349, 1.061, -0.1349, 1.061, -0.1349, 1.061, -0.1349, 1.061, -0.1349, 1.061, -0.1349, 1.061, -0.1349, 1.061, -0.1349, 1.061, -0.1349, 1.061, -0.1349, 1.061, -0.1349, 1.061, -0.1349, 1.061, -0.1349, 1.061, -0.1349, 1.061, -0.1349, 1.061, -0.1349, 1.061, -0.1349, 1.061, -0.1349, 1.061, -0.1349, 1.061, -0.1349, 1.061, -0.1349, 1.061, -0.1349, 1.061, -0.1349, 1.061, -0.1349, 1.061, -0.1349, 1.061, -0.1349, 1.061, -0.1349, 1.061, -0.1349, 1.061, -0.1349, 1.061, -0.1349, 1.061, -0.1349, 1.061, -0.1349, 1.061, -0.1349, 1.061, -0.1349, 1.061, -0.1349, 1.061, -0.1349, 1.061, -0.1349, 1.061, -0.1349, 1.061, -0.1349, 1.061, -0.1349, 1.061, -0.1349, 1.061, -0.1349, 1.061, -0.1349, 1.061, -0.1349, 1.061, -0.1349, 1.061, -0.1349, 1.061, -0.1349, 1.061, -0.1349, 1.061, -0.1349, 1.061, -0.1349, 1.061, -0.1349, 1.061, -0.1349, 1.061, -0.1349, 1.061, -0.1349, 1.061, -0.1349, 1.061, -0.1349, 1.061, -0.1349, 1.061, -0.1349, 1.061, -0.1349, 1.061, -0.1349, 1.061, -0.1349, 1.061, -0.1349, 1.061, -0.1349, 1.061, -0.1349, 1.061, -0.1349, 1.061, -0.1349, 1.061, -0.1349, 1.061, -0.1349, 1.061, -0.1349, 1.061, -0.1349, 1.061, -0.1349, 1.061, -0.1349, 1.061, -0.1349, 1.061, -0.1349, 1.061, -0.1349, 1.061, -0.1349, 1.061, -0.1349, 1.061, -0.1349, 1.061, -0.1349, 1.061, -0.1349, 1.061, -0.1349, 1.061, -0.1349, 1.061, -0.1349, 1.061, -0.1349, 1.061, -0.1349, 1.061, -0.1349, 1.061, -0.1349, 1.061, -0.1349, 1.061, -0.1349, 1.061, -0.1349, 1.061, -0.1349, 1.061, -0.1349, 1.061, -0.1349, 1.061, -0.1349, 1.061, -0.1349, 1.061, -0.1349, 1.061, -0.1349, 1.061, -0.1349, 1.061, -0.1349, 1.061, -0.1349, 1.061, -0.1349, 1.061, -0.1349, 1.061, -0.1349, 1.061, -0.1349, 1.061, -0.1349, 1.061, -0.1349, 1.061, -0.1349, 1.061, -0.1349, 1.061, -0.1349, 1.061, -0.1349, 1.061, -0.1349, 1.061, -0.1349, 1.061, -0.1349, 1.061, -0.1349, 1.061, -0.1349, 1.061, -0.1349, 1.061, -0.1349, 1.061, -0.1349, 1.061, -0.1349, 1.061, -0.1349, 1.061, -0.1349, 1.061, -0.1349, 1.061, -0.1349, 1.061, -0.1349, 1.061, -0.1349, 1.061, -0.1349, 1.061, -0.1349, 1.061, -0.1349, 1.061, -0.1349, 1.061, -0.1349, 1.061, -0.1349, 1.061, -0.1349, 1.061, -0.1349, 1.061, -0.1349, 1.061, -0.1349, 1.061, -0.1349, 1.061, -0.1349, 1.061, -0.1349, 1.061, -0.1349, 1.061, -0.1349, 1.061, -0.1349, 1.061, -0.1349, 1.061, -0.1349, 1.061, -0.1349, 1.061, -0.1349, 1.061, -0.1349, 1.061, -0.1349, 1.061, -0.1349, 1.061, -0.1349, 1.061, -0.1349, 1.061, -0.1349, 1.061, -0.1349, 1.061, -0.1349, 1.061, -0.1349, 1.061, -0.1349, 1.061, -0.1349, 1.061, -0.1349, 1.061, -0.1349, 1.061, -0.1349, 1.061, -0.1349, 1.061, -0.1349, 1.061, -0.1349, 1.061, -0.1349, 1.061, -0.1349, 1.061, -0.1349, 1.061, -0.1349, 1.061, -0.1349, 1.061, -0.1349, 1.061, -0.1349, 1.061, -0.1349, 1.061, -0.1349, 1.061, -0.1349, 1.061, -0.1349, 1.061, -0.1349, 1.061, -0.1349, 1.061, -0.1349, 1.061, -0.1349, 1.061, -0.1349, 1.061, -0.1349, 1.061, -0.1349, 1.061, -0.1349, 1.061, -0.1349, 1.061, -0.1349, 1.061, -0.1349, 1.061, -0.1349, 1.061, -0.1349, 1.061, -0.1349, 1.061, -0.1349, 1.061, -0.1349, 1.061, -0.1349, 1.061, -0.1349, 1.061, -0.1349, 1.061, -0.1349, 1.061, -0.1349, 1.061, -0.1349, 1.061, -0.1349, 1.061, -0.1349, 1.061, -0.1349, 1.061, -0.1349, 1.061, -0.1349, 1.061, -0.1349, 1.061, -0.1349, 1.061, -0.1349, 1.061, -0.1349, 1.061, -0.1349, 1.061, -0.1349, 1.061, -0.1349, 1.061, -0.1349, 1.061, -0.1349, 1.061, -0.1349, 1.061, -0.1349, 1.061, -0.1349, 1.061, -0.1349, 1.061, -0.1349, 1.061, -0.1349, 1.061, -0.1349, 1.061, -0.1349, 1.061, -0.1349, 1.061, -0.1349, 1.061, -0.1349, 1.061, -0.1349, 1.061, -0.1349, 1.061, -0.1349, 1.061, -0.1349, 1.061, -0.1349, 1.061, -0.1349, 1.061, -0.1349, 1.061, -0.1349, 1.061, -0.1349, 1.061, -0.1349, 1.061, -0.1349, 1.061, -0.1349, 1.061, -0.1349, 1.061, -0.1349, 1.061, -0.1349, 1.061, -0.1349, 1.061, -0.1349, 1.061, -0.1349, 1.061, -0.1349, 1.061, -0.1349, 1.061, -0.1349, 1.061, -0.1349, 1.061, -0.1349, 1.061, -0.1349, 1.061, -0.1349, 1.061, -0.1349, 1.061, -0.1349, 1.061, -0.1349, 1.061, -0.1349, 1.061, -0.1349, 1.061, -0.1349, 1.061, -0.1349, 1.061, -0.1349, 1.061, -0.1349, 1.061, -0.1349, 1.061, -0.1349, 1.061, -0.1349, 1.061, -0.1349, 1.061, -0.1349, 1.061, -0.1349, 1.061, -0.1349, 1.061, -0.1349, 1.061, -0.1349, 1.061, -0.1349, 1.061, -0.1349, 1.061, -0.1349, 1.061, -0.1349, 1.061, -0.1349, 1.061, -0.1349, 1.061, -0.1349, 1.061, -0.1349, 1.061, -0.1349, 1.061, -0.1349, 1.061, -0.1349, 1.061, -0.1349, 1.061, -0.1349, 1.061, -0.1349, 1.061, -0.1349, 1.061, -0.1349, 1.061, -0.1349, 1.061, -0.1349, 1.061, -0.1349, 1.061, -0.1349, 1.061, -0.1349, 1.061, -0.1349, 1.061, -0.1349, 1.061, -0.1349, 1.061, -0.1349, 1.061, -0.1349, 1.061, -0.1349, 1.061, -0.1349, 1.061, -0.1349, 1.061, -0.1349, 1.061, -0.1349, 1.061, -0.1349, 1.061, -0.1349, 1.061, -0.1349, 1.061, -0.1349, 1.061, -0.1349, 1.061, -0.1349, 1.061, -0.1349, 1.061, -0.1349, 1.061, -0.1349, 1.061, -0.1349, 1.061, -0.1349, 1.061, -0.1349, 1.061, -0.1349, 1.061, -0.1349, 1.061, -0.1349, 1.061, -0.1349, 1.061, -0.1349, 1.061, -0.1349, 1.061, -0.1349, 1.061, -0.1349, 1.061, -0.1349, 1.061, -0.1349, 1.061, -0.1349, 1.061, -0.1349, 1.061, -0.1349, 1.061, -0.1349, 1.061, -0.1349, 1.061, -0.1349, 1.061, -0.1349, 1.061, -0.1349, 1.061, -0.1349, 1.061, -0.1349, 1.061, -0.1349, 1.061, -0.1349, 1.061, -0.1349, 1.061, -0.1349, 1.061, -0.1349, 1.061, -0.1349, 1.061, -0.1349, 1.061, -0.1349, 1.061, -0.1349, 1.061, -0.1349, 1.061, -0.1349, 1.061, -0.1349, 1.061, -0.1349, 1.061, -0.1349, 1.061, -0.1349, 1.061, -0.1349, 1.061, -0.1349, 1.061, -0.1349, 1.061, -0.1349, 1.061, -0.1349, 1.061, -0.1349, 1.061, -0.1349, 1.061, -0.1349, 1.061, -0.1349, 1.061, -0.1349, 1.061, -0.1349, 1.061, -0.1349, 1.061, -0.1349, 1.061, -0.1349, 1.061, -0.1349, 1.061, -0.1349, 1.061, -0.1349, 1.061, -0.1349, 1.061, -0.1349, 1.061, -0.1349, 1.061, -0.1349, 1.061, -0.1349, 1.061, -0.1349, 1.061, -0.1349, 1.061, -0.1349, 1.061, -0.1349, 1.061, -0.1349, 1.061, -0.1349, 1.061, -0.1349, 1.061, -0.1349, 1.061, -0.1349, 1.061, -0.1349, 1.061, -0.1349, 1.061, -0.1349, 1.061, -0.1349, 1.061, -0.1349, 1.061, -0.1349, 1.061, -0.1349, 1.061, -0.1349, 1.061, -0.1349, 1.061, -0.1349, 1.061, -0.1349, 1.061, -0.1349, 1.061, -0.1349, 1.061, -0.1349, 1.061, -0.1349, 1.061, -0.1349, 1.061, -0.1349, 1.061, -0.1349, 1.061, -0.1349, 1.061, -0.1349, 1.061, -0.1349, 1.061, -0.1349, 1.061, -0.1349, 1.061, -0.1349, 1.061, -0.1349, 1.061, -0.1349, 1.061, -0.1349, 1.061, -0.1349, 1.061, -0.1349, 1.061, -0.1349, 1.061, -0.1349, 1.061, -0.1349, 1.061, -0.1349, 1.061, -0.1349, 1.061, -0.1349, 1.061, -0.1349, 1.061, -0.1349, 1.061, -0.1349, 1.061, -0.1349, 1.061, -0.1349, 1.061, -0.1349, 1.061, -0.1349, 1.061, -0.1349, 1.061, -0.1349, 1.061, -0.1349, 1.061, -0.1349, 1.061, -0.1349, 1.061, -0.1349, 1.061, -0.1349, 1.061, -0.1349, 1.061, -0.1349, 1.061, -0.1349, 1.061, -0.1349, 1.061, -0.1349, 1.061, -0.1349, 1.061, -0.1349, 1.061, -0.1349, 1.061, -0.1349, 1.061, -0.1349, 1.061, -0.1349, 1.061, -0.1349, 1.061, -0.1349, 1.061, -0.1349, 1.061, -0.1349, 1.061, -0.1349, 1.061, -0.1349, 1.061, -0.1349, 1.061, -0.1349, 1.061, -0.1349, 1.061, -0.1349, 1.061, -0.1349, 1.061, -0.1349, 1.061, -0.1349, 1.061, -0.1349, 1.061, -0.1349, 1.061, -0.1349, 1.061, -0.1349, 1.061, -0.1349, 1.061, -0.1349, 1.061, -0.1349, 1.061, -0.1349, 1.061, -0.1349, 1.061, -0.1349, 1.061, -0.1349, 1.061, -0.1349, 1.061, -0.1349, 1.061, -0.1349, 1.061, -0.1349, 1.061, -0.1349, 1.061, -0.1349, 1.061, -0.1349, 1.061, -0.1349, 1.061, -0.1349, 1.061, -0.1349, 1.061, -0.1349, 1.061, -0.1349, 1.061, -0.1349, 1.061, -0.1349, 1.061, -0.1349, 1.061, -0.1349, 1.061, -0.1349, 1.061, -0.1349, 1.061, -0.1349, 1.061, -0.1349, 1.061, -0.1349, 1.061, -0.1349, 1.061, -0.1349, 1.061, -0.1349, 1.061, -0.1349, 1.061, -0.1349, 1.061, -0.1349, 1.061, -0.1349, 1.061, -0.1349, 1.061, -0.1349, 1.061, -0.1349, 1.061, -0.1349, 1.061, -0.1349, 1.061, -0.1349, 1.061, -0.1349, 1.061, -0.1349, 1.061, -0.1349, 1.061, -0.1349, 1.061, -0.1349, 1.061, -0.1349, 1.061, -0.1349, 1.061, -0.1349, 1.061, -0.1349, 1.061, -0.1349, 1.061, -0.1349, 1.061, -0.1349, 1.061, -0.1349, 1.061, -0.1349, 1.061, -0.1349, 1.061, -0.1349, 1.061, -0.1349, 1.061, -0.1349, 1.061, -0.1349, 1.061, -0.1349, 1.061, -0.1349, 1.061, -0.1349, 1.061, -0.1349, 1.061, -0.1349, 1.061, -0.1349, 1.061, -0.1349, 1.061, -0.1349, 1.061, -0.1349, 1.061, -0.1349, 1.061, -0.1349, 1.061, -0.1349, 1.061, -0.1349, 1.061, -0.1349, 1.061, -0.1349, 1.061, -0.1349, 1.061, -0.1349, 1.061, -0.1349, 1.061, -0.1349, 1.061, -0.1349, 1.061, -0.1349, 1.061, -0.1349, 1.061, -0.1349, 1.061, -0.1349, 1.061, -0.1349, 1.061, -0.1349, 1.061, -0.1349, 1.061, -0.1349, 1.061, -0.1349, 1.061, -0.1349, 1.061, -0.1349, 1.061, -0.1349, 1.061, -0.1349, 1.061, -0.1349, 1.061, -0.1349, 1.061, -0.1349, 1.061, -0.1349, 1.061, -0.1349, 1.061, -0.1349, 1.061, -0.1349, 1.061, -0.1349, 1.061, -0.1349, 1.061, -0.1349, 1.061, -0.1349, 1.061, -0.1349, 1.061, -0.1349, 1.061, -0.1349, 1.061, -0.1349, 1.061, -0.1349, 1.061, -0.1349, 1.061, -0.1349, 1.061, -0.1349, 1.061, -0.1349, 1.061, -0.1349, 1.061, -0.1349, 1.061, -0.1349, 1.061, -0.1349, 1.061, -0.1349, 1.061, -0.1349, 1.061, -0.1349, 1.061, -0.1349, 1.061, -0.1349, 1.061, -0.1349, 1.061, -0.1349, 1.061, -0.1349, 1.061, -0.1349, 1.061, -0.1349, 1.061, -0.1349, 1.061, -0.1349, 1.061, -0.1349, 1.061, -0.1349, 1.061, -0.1349, 1.061, -0.1349, 1.061, -0.1349, 1.061, -0.1349, 1.061, -0.1349, 1.061, -0.1349, 1.061, -0.1349, 1.061, -0.1349, 1.061, -0.1349, 1.061, -0.1349, 1.061, -0.1349, 1.061, -0.1349, 1.061, -0.1349, 1.061, -0.1349, 1.061, -0.1349, 1.061, -0.1349, 1.061, -0.1349, 1.061, -0.1349, 1.061, -0.1349, 1.061, -0.1349, 1.061, -0.1349, 1.061, -0.1349, 1.061, -0.1349, 1.061, -0.1349, 1.061, -0.1349, 1.061, -0.1349, 1.061, -0.1349, 1.061, -0.1349, 1.061, -0.1349, 1.061, -0.1349, 1.061, -0.1349, 1.061, -0.1349, 1.061, -0.1349, 1.061, -0.1349, 1.061, -0.1349, 1.061, -0.1349, 1.061, -0.1349, 1.061, -0.1349, 1.061, -0.1349, 1.061, -0.1349, 1.061, -0.1349, 1.061, -0.1349, 1.061, -0.1349, 1.061, -0.1349, 1.061, -0.1349, 1.061, -0.1349, 1.061, -0.1349, 1.061, -0.1349, 1.061, -0.1349, 1.061, -0.1349, 1.061, -0.1349, 1.061, -0.1349, 1.061, -0.1349, 1.061, -0.1349, 1.061, -0.1349, 1.061, -0.1349, 1.061, -0.1349, 1.061, -0.1349, 1.061, -0.1349, 1.061, -0.1349, 1.061, -0.1349, 1.061, -0.1349, 1.061, -0.1349, 1.061, -0.1349, 1.061, -0.1349, 1.061, -0.1349, 1.061, -0.1349, 1.061, -0.1349, 1.061, -0.1349, 1.061, -0.1349, 1.061, -0.1349, 1.061, -0.1349, 1.061, -0.1349, 1.061, -0.1349, 1.061, -0.1349, 1.061, -0.1349, 1.061, -0.1349, 1.061, -0.1349, 1.061, -0.1349, 1.061, -0.1349, 1.061, -0.1349, 1.061, -0.1349, 1.061, -0.1349, 1.061, -0.1349, 1.061, -0.1349, 1.061, -0.1349, 1.061, -0.1349, 1.061, -0.1349, 1.061, -0.1349, 1.061, -0.1349, 1.061, -0.1349, 1.061, -0.1349, 1.061, -0.1349, 1.061, -0.1349, 1.061, -0.1349, 1.061, -0.1349, 1.061, -0.1349, 1.061, -0.1349, 1.061, -0.1349, 1.061, -0.1349, 1.061, -0.1349, 1.061, -0.1349, 1.061, -0.1349, 1.061, -0.1349, 1.061, -0.1349, 1.061, -0.1349, 1.061, -0.1349, 1.061, -0.1349, 1.061, -0.1349, 1.061, -0.1349, 1.061, -0.1349, 1.061, -0.1349, 1.061, -0.1349, 1.061, -0.1349, 1.061, -0.1349, 1.061, -0.1349, 1.061, -0.1349, 1.061, -0.1349, 1.061, -0.1349, 1.061, -0.1349, 1.061, -0.1349, 1.061, -0.1349, 1.061, -0.1349, 1.061, -0.1349, 1.061, -0.1349, 1.061, -0.1349, 1.061, -0.1349, 1.061, -0.1349, 1.061, -0.1349, 1.061, -0.1349, 1.061, -0.1349, 1.061, -0.1349, 1.061, -0.1349, 1.061, -0.1349, 1.061, -0.1349, 1.061, -0.1349, 1.061, -0.1349, 1.061, -0.1349, 1.061, -0.1349, 1.061, -0.1349, 1.061, -0.1349, 1.061, -0.1349, 1.061, -0.1349, 1.061, -0.1349, 1.061, -0.1349, 1.061, -0.1349, 1.061, -0.1349, 1.061, -0.1349, 1.061, -0.1349, 1.061, -0.1349, 1.061, -0.1349, 1.061, -0.1349, 1.061, -0.1349, 1.061, -0.1349, 1.061, -0.1349, 1.061, -0.1349, 1.061, -0.1349, 1.061, -0.1349, 1.061, -0.1349, 1.061, -0.1349, 1.061, -0.1349, 1.061, -0.1349, 1.061, -0.1349, 1.061, -0.1349, 1.061, -0.1349, 1.061, -0.1349, 1.061, -0.1349, 1.061, -0.1349, 1.061, -0.1349, 1.061, -0.1349, 1.061, -0.1349, 1.061, -0.1349, 1.061, -0.1349, 1.061, -0.1349, 1.061, -0.1349, 1.061, -0.1349, 1.061, -0.1349, 1.061, -0.1349, 1.061, -0.1349, 1.061, -0.1349, 1.061, -0.1349, 1.061, -0.1349, 1.061, -0.1349, 1.061, -0.1349, 1.061, -0.1349, 1.061, -0.1349, 1.061, -0.1349, 1.061, -0.1349, 1.061, -0.1349, 1.061, -0.1349, 1.061, -0.1349, 1.061, -0.1349, 1.061, -0.1349, 1.061, -0.1349, 1.061, -0.1349, 1.061, -0.1349, 1.061, -0.1349, 1.061, -0.1349, 1.061, -0.1349, 1.061, -0.1349, 1.061, -0.1349, 1.061, -0.1349, 1.061, -0.1349, 1.061, -0.1349, 1.061, -0.1349, 1.061, -0.1349, 1.061, -0.1349, 1.061, -0.1349, 1.061, -0.1349, 1.061, -0.1349, 1.061, -0.1349, 1.061, -0.1349, 1.061, -0.1349, 1.061, -0.1349, 1.061, -0.1349, 1.061, -0.1349, 1.061, -0.1349, 1.061, -0.1349, 1.061, -0.1349, 1.061, -0.1349, 1.061, -0.1349, 1.061, -0.1349, 1.061, -0.1349, 1.061, -0.1349, 1.061, -0.1349, 1.061, -0.1349, 1.061, -0.1349, 1.061, -0.1349, 1.061, -0.1349, 1.061, -0.1349, 1.061, -0.1349, 1.061, -0.1349, 1.061, -0.1349, 1.061, -0.1349, 1.061, -0.1349, 1.061, -0.1349, 1.061, -0.1349, 1.061, -0.1349, 1.061, -0.1349, 1.061, -0.1349, 1.061, -0.1349, 1.061, -0.1349, 1.061, -0.1349, 1.061, -0.1349, 1.061, -0.1349, 1.061, -0.1349, 1.061, -0.1349, 1.061, -0.1349, 1.061, -0.1349, 1.061, -0.1349, 1.061, -0.1349, 1.061, -0.1349, 1.061, -0.1349, 1.061, -0.1349, 1.061, -0.1349, 1.061, -0.1349, 1.061, -0.1349, 1.061, -0.1349, 1.061, -0.1349, 1.061, -0.1349, 1.061, -0.1349, 1.061, -0.1349, 1.061, -0.1349, 1.061, -0.1349, 1.061, -0.1349, 1.061, -0.1349, 1.061, -0.1349, 1.061, -0.1349, 1.061, -0.1349, 1.061, -0.1349, 1.061, -0.1349, 1.061, -0.1349, 1.061, -0.1349, 1.061, -0.1349, 1.061, -0.1349, 1.061, -0.1349, 1.061, -0.1349, 1.061, -0.1349, 1.061, -0.1349, 1.061, -0.1349, 1.061, -0.1349, 1.061, -0.1349, 1.061, -0.1349, 1.061, -0.1349, 1.061, -0.1349, 1.061, -0.1349, 1.061, -0.1349, 1.061, -0.1349, 1.061, -0.1349, 1.061, -0.1349, 1.061, -0.1349, 1.061, -0.1349, 1.061, -0.1349, 1.061, -0.1349, 1.061, -0.1349, 1.061, -0.1349, 1.061, -0.1349, 1.061, -0.1349, 1.061, -0.1349, 1.061, -0.1349, 1.061, -0.1349, 1.061, -0.1349, 1.061, -0.1349, 1.061, -0.1349, 1.061, -0.1349, 1.061, -0.1349, 1.061, -0.1349, 1.061, -0.1349, 1.061, -0.1349, 1.061, -0.1349, 1.061, -0.1349, 1.061, -0.1349, 1.061, -0.1349, 1.061, -0.1349, 1.061, -0.1349, 1.061, -0.1349, 1.061, -0.1349, 1.061, -0.1349, 1.061, -0.1349, 1.061, -0.1349, 1.061, -0.1349, 1.061, -0.1349, 1.061, -0.1349, 1.061, -0.1349, 1.061, -0.1349, 1.061, -0.1349, 1.061, -0.1349, 1.061, -0.1349, 1.061, -0.1349, 1.061, -0.1349, 1.061, -0.1349, 1.061, -0.1349, 1.061, -0.1349, 1.061, -0.1349, 1.061, -0.1349, 1.061, -0.1349, 1.061, -0.1349, 1.061, -0.1349, 1.061, -0.1349, 1.061, -0.1349, 1.061, -0.1349, 1.061, -0.1349, 1.061, -0.1349, 1.061, -0.1349, 1.061, -0.1349, 1.061, -0.1349, 1.061, -0.1349, 1.061, -0.1349, 1.061, -0.1349, 1.061, -0.1349, 1.061, -0.1349, 1.061, -0.1349, 1.061, -0.1349, 1.061, -0.1349, 1.061, -0.1349, 1.061, -0.1349, 1.061, -0.1349, 1.061, -0.1349, 1.061, -0.1349, 1.061, -0.1349, 1.061, -0.1349, 1.061, -0.1349, 1.061, -0.1349, 1.061, -0.1349, 1.061, -0.1349, 1.061, -0.1349, 1.061, -0.1349, 1.061, -0.1349, 1.061, -0.1349, 1.061, -0.1349, 1.061, -0.1349, 1.061, -0.1349, 1.061, -0.1349, 1.061, -0.1349, 1.061, -0.1349, 1.061, -0.1349, 1.061, -0.1349, 1.061, -0.1349, 1.061, -0.1349, 1.061, -0.1349, 1.061, -0.1349, 1.061, -0.1349, 1.061, -0.1349, 1.061, -0.1349, 1.061, -0.1349, 1.061, -0.1349, 1.061, -0.1349, 1.061, -0.1349, 1.061, -0.1349, 1.061, -0.1349, 1.061, -0.1349, 1.061, -0.1349, 1.061, -0.1349, 1.061, -0.1349, 1.061, -0.1349, 1.061, -0.1349, 1.061, -0.1349, 1.061, -0.1349, 1.061, -0.1349, 1.061, -0.1349, 1.061, -0.1349, 1.061, -0.1349, 1.061, -0.1349, 1.061, -0.1349, 1.061, -0.1349, 1.061, -0.1349, 1.061, -0.1349, 1.061, -0.1349, 1.061, -0.1349, 1.061, -0.1349, 1.061, -0.1349, 1.061, -0.1349, 1.061, -0.1349, 1.061, -0.1349, 1.061, -0.1349, 1.061, -0.1349, 1.061, -0.1349, 1.061, -0.1349, 1.061, -0.1349, 1.061, -0.1349, 1.061, -0.1349, 1.061, -0.1349, 1.061, -0.1349, 1.061, -0.1349, 1.061, -0.1349, 1.061, -0.1349, 1.061, -0.1349, 1.061, -0.1349, 1.061, -0.1349, 1.061, -0.1349, 1.061, -0.1349, 1.061, -0.1349, 1.061, -0.1349, 1.061, -0.1349, 1.061, -0.1349, 1.061, -0.1349, 1.061, -0.1349, 1.061, -0.1349, 1.061, -0.1349, 1.061, -0.1349, 1.061, -0.1349, 1.061, -0.1349, 1.061, -0.1349, 1.061, -0.1349, 1.061, -0.1349, 1.061, -0.1349, 1.061, -0.1349, 1.061, -0.1349, 1.061, -0.1349, 1.061, -0.1349, 1.061, -0.1349, 1.061, -0.1349, 1.061, -0.1349, 1.061, -0.1349, 1.061, -0.1349, 1.061, -0.1349, 1.061, -0.1349, 1.061, -0.1349, 1.061, -0.1349, 1.061, -0.1349, 1.061, -0.1349, 1.061, -0.1349, 1.061, -0.1349, 1.061, -0.1349, 1.061, -0.1349, 1.061, -0.1349, 1.061, -0.1349, 1.061, -0.1349, 1.061, -0.1349, 1.061, -0.1349, 1.061, -0.1349, 1.061, -0.1349, 1.061, -0.1349, 1.061, -0.1349, 1.061, -0.1349, 1.061, -0.1349, 1.061, -0.1349, 1.061, -0.1349, 1.061, -0.1349, 1.061, -0.1349, 1.061, -0.1349, 1.061, -0.1349, 1.061, -0.1349, 1.061, -0.1349, 1.061, -0.1349, 1.061, -0.1349, 1.061, -0.1349, 1.061, -0.1349, 1.061, -0.1349, 1.061, -0.1349, 1.061, -0.1349, 1.061, -0.1349, 1.061, -0.1349, 1.061, -0.1349, 1.061, -0.1349, 1.061, -0.1349, 1.061, -0.1349, 1.061, -0.1349, 1.061, -0.1349, 1.061, -0.1349, 1.061, -0.1349, 1.061, -0.1349, 1.061, -0.1349, 1.061, -0.1349, 1.061, -0.1349, 1.061, -0.1349, 1.061, -0.1349, 1.061, -0.1349, 1.061, -0.1349, 1.061, -0.1349, 1.061, -0.1349, 1.061, -0.1349, 1.061, -0.1349, 1.061, -0.1349, 1.061, -0.1349, 1.061, -0.1349, 1.061, -0.1349, 1.061, -0.1349, 1.061, -0.1349, 1.061, -0.1349, 1.061, -0.1349, 1.061, -0.1349, 1.061, -0.1349, 1.061, -0.1349, 1.061, -0.1349, 1.061, -0.1349, 1.061, -0.1349, 1.061, -0.1349, 1.061, -0.1349, 1.061, -0.1349, 1.061, -0.1349, 1.061, -0.1349, 1.061, -0.1349, 1.061, -0.1349, 1.061, -0.1349, 1.061, -0.1349, 1.061, -0.1349, 1.061, -0.1349, 1.061, -0.1349, 1.061, -0.1349, 1.061, -0.1349, 1.061, -0.1349, 1.061, -0.1349, 1.061, -0.1349, 1.061, -0.1349, 1.061, -0.1349, 1.061, -0.1349, 1.061, -0.1349, 1.061, -0.1349, 1.061, -0.1349, 1.061, -0.1349, 1.061, -0.1349, 1.061, -0.1349, 1.061, -0.1349, 1.061, -0.1349, 1.061, -0.1349, 1.061, -0.1349, 1.061, -0.1349, 1.061, -0.1349, 1.061, -0.1349, 1.061, -0.1349, 1.061, -0.1349, 1.061, -0.1349, 1.061, -0.1349, 1.061, -0.1349, 1.061, -0.1349, 1.061, -0.1349, 1.061, -0.1349, 1.061, -0.1349, 1.061, -0.1349, 1.061, -0.1349, 1.061, -0.1349, 1.061, -0.1349, 1.061, -0.1349, 1.061, -0.1349, 1.061, -0.1349, 1.061, -0.1349, 1.061, -0.1349, 1.061, -0.1349, 1.061, -0.1349, 1.061, -0.1349, 1.061, -0.1349, 1.061, -0.1349, 1.061, -0.1349, 1.061, 0.0, 0.0, 0.0, 0.0, 0.0, 0.0, 0.0, 0.0, 0.0, 0.0, 0.0, 1.0, 0.0, 1.0, 1.0, 1.0, 1.0, 1.0, 0.1456, 0.03737, 0.1456, 0.03737, 0.1456, 0.03737, 0.1456, 0.03737, 1.0, 0.0, 0.0, 0.0, 0.0, 0.0, 0.6191, 0.0, 1.0, 0.0, 0.0, 0.0, 0.0, 0.0, 0.0, 0.0, 0.0, 0.0, 0.0, 0.0, 0.1456, 0.03737, 0.1456, 0.03737, 0.1456, 0.03737, -0.04137, 1.113, -0.04137, 1.113, -0.04137, 1.113, -0.04137, 1.113, -0.04137, 1.113, -0.04137, 1.113, -0.04137, 1.113, -0.04137, 1.113, -0.04137, 1.113, -0.04137, 1.113, -0.04137, 1.113, -0.04137, 1.113, -0.04137, 1.113, -0.04137, 1.113, -0.04137, 1.113, -0.04137, 1.113, -0.04137, 1.113, -0.04137, 1.113, -0.04137, 1.113, -0.04137, 1.113, 1.0, 1.0, 1.0, 1.0, 1.0, 0.0, 1.0, 0.0, 0.1456, 0.03737, 0.1456, 0.03737, 0.1456, 0.03737, 0.1456, 0.03737, 0.0, 0.0, 0.0, 1.0, 0.0, 1.0, 0.0, 0.6191, 0.0, 0.0, 1.0, 1.0, 1.0, 1.0, 1.0, 1.0, 1.0, 1.0, 1.0, 0.0, 1.0, 0.0, 1.0, 0.0, 1.0, 0.0, 0.1456, 0.03737, 0.1456, 0.03737, 0.1456, 0.03737, 0.1456, 0.03737, 0.1456, 0.03737, 0.1456, 0.03737, 0.1456, 0.03737, 1.0, 1.0, 1.0, 1.0, 1.0, 1.0, 1.0, 1.0, 1.0, 0.0, 1.0, 0.0, 1.0, 0.0, 1.0, 0.0, 0.0, 1.0, 0.0, 1.0, 0.0, 1.0, 0.0, 1.0, 0.1456, 0.03737, 0.1456, 0.03737, 0.1456, 0.03737, 0.1456, 0.03737, 0.1456, 0.03737, 0.1456, 0.03737, 0.1456, 0.03737, 0.1456, 0.03737, 0.1456, 0.03737, 0.1456, 0.03737, 0.1456, 0.03737, 0.1456, 0.03737, 0.1456, 0.03737, 0.1456, 0.03737, 0.1456, 0.03737, 0.1456, 0.03737, 0.1456, 0.03737, 0.1456, 0.03737, 0.1456, 0.03737, 0.1456, 0.03737, 0.1456, 0.03737, 0.1456, 0.03737, 0.1456, 0.03737, 0.1456, 0.03737, 0.1456, 0.03737, 0.1456, 0.03737, 0.1456, 0.03737, 0.1456, 0.03737, 0.1456, 0.03737, 0.1456, 0.03737, 0.1456, 0.03737, 0.1456, 0.03737, 0.1456, 0.03737, 0.1456, 0.03737, 0.1456, 0.03737, 0.1456, 0.03737, 0.1456, 0.03737, 0.1456, 0.03737, 0.1456, 0.03737, 0.1456, 0.03737, 0.1456, 0.03737, 0.1456, 0.03737, 0.1456, 0.03737, 0.1456, 0.03737, 0.1456, 0.03737, 0.1456, 0.03737, 0.1456, 0.03737, 0.1456, 0.03737, 0.1456, 0.03737, 0.1456, 0.03737, 0.1456, 0.03737, 0.1456, 0.03737, 0.1456, 0.03737, 0.1456, 0.03737, 0.1456, 0.03737, 0.1456, 0.03737, 0.1456, 0.03737, 0.1456, 0.03737, 0.1456, 0.03737, 0.1456, 0.03737, 0.1456, 0.03737, 0.1456, 0.03737, 0.1456, 0.03737, 0.1456, 0.03737, 0.0, 1.0, 0.0, 1.0, 0.0, 1.0, 0.0, 1.0, 0.1456, 0.03737, 0.1456, 0.03737, 0.1456, 0.03737, 0.1456, 0.03737, 0.1456, 0.03737, 0.1456, 0.03737, 0.1456, 0.03737, 0.1456, 0.03737, 0.1456, 0.03737, 0.1456, 0.03737, 0.1456, 0.03737, 0.1456, 0.03737, 0.1456, 0.03737, 0.1456, 0.03737, 0.1456, 0.03737, 0.1456, 0.03737, 0.1456, 0.03737, 0.1456, 0.03737, 0.1456, 0.03737, 0.1456, 0.03737, 0.1456, 0.03737, 0.1456, 0.03737, 0.1456, 0.03737, 0.1456, 0.03737, 0.1456, 0.03737, 0.1456, 0.03737, 0.1456, 0.03737, 0.1456, 0.03737, 0.1456, 0.03737, 0.1456, 0.03737, 0.1456, 0.03737, 0.1456, 0.03737, 0.1456, 0.03737, 0.1456, 0.03737, 0.1456, 0.03737, 0.1456, 0.03737, 0.1456, 0.03737, 0.1456, 0.03737, 0.1456, 0.03737, 0.1456, 0.03737, 0.1456, 0.03737, 0.1456, 0.03737, 0.1456, 0.03737, 0.1456, 0.03737, 0.1456, 0.03737, 0.1456, 0.03737])
me_pushy.materials.append(mat_material)
me_pushy.update()

# ---- curves / text
cu_vert_001 = bpy.data.curves.new('Vert.001', 'CURVE')
cu_vert_001.dimensions = '3D'
_sp = cu_vert_001.splines.new('BEZIER'); _sp.bezier_points.add(2)
_sp.bezier_points.foreach_set('co', [-0.2856, -0.08952, 0.0, -0.4073, -0.2301, 0.0, -0.4073, -0.4688, 0.0])
_sp.bezier_points.foreach_set('handle_left', [-0.2252, -0.08952, 0.0, -0.4073, -0.1833, 0.0, -0.4073, -0.3892, 0.0])
_sp.bezier_points.foreach_set('handle_right', [-0.3958, -0.08952, 0.0, -0.4073, -0.3097, 0.0, -0.4073, -0.5483, 0.0])
for _p, _l, _r in zip(_sp.bezier_points, ['ALIGNED', 'ALIGNED', 'ALIGNED'], ['ALIGNED', 'ALIGNED', 'ALIGNED']): _p.handle_left_type = _l; _p.handle_right_type = _r
_sp.order_v = 0
_sp.resolution_v = 0
_sp.use_endpoint_u = True
_sp.use_smooth = False
cu_vert_001.bevel_depth = 0.05
cu_vert_001.fill_mode = 'FULL'

# ---- objects
ob_light = bpy.data.objects.new('Light', light_light)
ob_camera = bpy.data.objects.new('Camera', cam_camera)
ob_baddy = bpy.data.objects.new('Baddy', me_baddy)
ob_cube_001 = bpy.data.objects.new('Cube.001', me_cube_001)
ob_pushy = bpy.data.objects.new('Pushy', me_pushy)
ob_vert_001 = bpy.data.objects.new('Vert.001', cu_vert_001)

# ---- transforms, parenting, visibility, modifiers, constraints
ob_light.location = (4.076, 1.005, 5.904)
ob_light.rotation_euler = (0.6503, 0.05522, 1.866)
ob_light.lock_rotations_4d = False
ob_light.empty_display_type = 'ARROWS'
ob_light.color = (0.0, 0.0, 0.0, 0.0)
ob_light.lineart.crease_threshold = 0.0
ob_camera.location = (7.359, -6.926, 4.958)
ob_camera.rotation_euler = (1.109, 0.0, 0.8149)
ob_camera.lock_rotations_4d = False
ob_camera.empty_display_type = 'ARROWS'
ob_camera.color = (0.0, 0.0, 0.0, 0.0)
ob_camera.display_type = 'WIRE'
ob_camera.lineart.crease_threshold = 0.0
ob_baddy.location = (0.0, 0.0, 0.0)
ob_cube_001.location = (2.0, 2.0, 0.0)
ob_pushy.location = (2.0, 0.0, 0.0)
ob_vert_001.location = (2.0, -2.0, 0.0)

# ---- collection membership
col_collection.objects.link(ob_light)
col_collection.objects.link(ob_camera)
col_collection.objects.link(ob_baddy)
col_collection.objects.link(ob_cube_001)
col_collection.objects.link(ob_pushy)
col_collection.objects.link(ob_vert_001)

# ---- scene / render settings (as saved in the file)
scene.camera = ob_camera
scene.frame_start = 1; scene.frame_end = 250; scene.frame_set(1)
scene.render.engine = 'BLENDER_EEVEE_NEXT'
scene.render.dither_intensity = 0.0
scene.cycles.use_denoising = False
scene.cycles.sampling_pattern = 'TABULATED_SOBOL'
scene.view_settings.view_transform = 'Standard'
bpy.context.view_layer.update()

